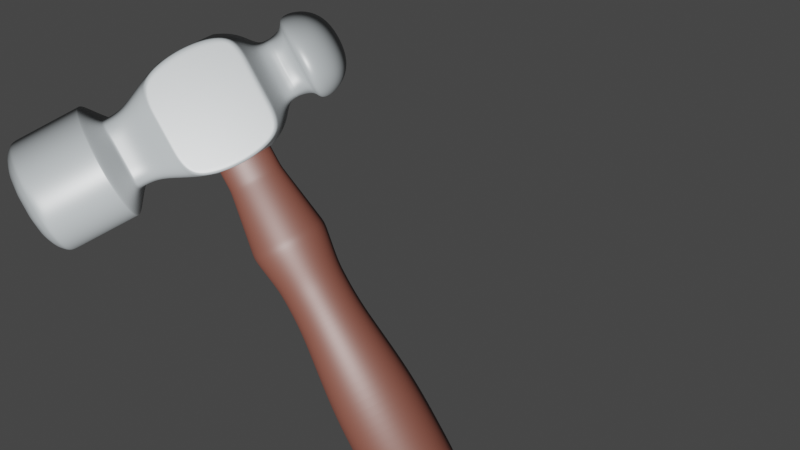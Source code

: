 # Source: hammeranimation.blend  (saved by Blender 2.91.10; exported with 4.5.12 LTS)
import bpy
from mathutils import Matrix  # noqa: F401  (used for matrix-valued properties, if any)

bpy.ops.wm.read_factory_settings(use_empty=True)
scene = bpy.context.scene
scene.name = 'Scene'

# ---- collections
col_collection = bpy.data.collections.new('Collection'); scene.collection.children.link(col_collection)

# ---- materials (node trees are filled in below, after node groups)
mat_material = bpy.data.materials.new('Material')
mat_material.alpha_threshold = 0.0
mat_material.use_transparent_shadow = False
mat_material.line_color = (0.0, 0.0, 0.0, 1.0)
mat_material_001 = bpy.data.materials.new('Material.001')
mat_material_001.use_transparent_shadow = False

# ---- material node trees
mat_material.use_nodes = True; mat_material.node_tree.nodes.clear()
_N = mat_material.node_tree.nodes; _L = mat_material.node_tree.links
n0 = _N.new('ShaderNodeOutputMaterial'); n0.name = 'Material Output'; n0.location = (300, 300)
n1 = _N.new('ShaderNodeBsdfPrincipled'); n1.name = 'Principled BSDF'; n1.location = (10, 300)
n1.distribution = 'GGX'
n1.subsurface_method = 'BURLEY'
n1.inputs[0].default_value = (0.1763, 0.1906, 0.1971, 1.0)
n1.inputs[2].default_value = 0.4
n1.inputs[3].default_value = 1.45
n1.inputs[27].default_value = (0.0, 0.0, 0.0, 1.0)
n1.inputs[28].default_value = 1.0
_L.new(n1.outputs[0], n0.inputs[0])
n0.is_active_output = True
mat_material_001.use_nodes = True; mat_material_001.node_tree.nodes.clear()
_N = mat_material_001.node_tree.nodes; _L = mat_material_001.node_tree.links
n0 = _N.new('ShaderNodeBsdfPrincipled'); n0.name = 'Principled BSDF'; n0.location = (10, 300)
n0.distribution = 'GGX'
n0.subsurface_method = 'BURLEY'
n0.inputs[0].default_value = (0.07837, 0.02517, 0.01716, 1.0)
n0.inputs[3].default_value = 1.45
n0.inputs[27].default_value = (0.0, 0.0, 0.0, 1.0)
n0.inputs[28].default_value = 1.0
n1 = _N.new('ShaderNodeOutputMaterial'); n1.name = 'Material Output'; n1.location = (300, 300)
_L.new(n0.outputs[0], n1.inputs[0])
n1.is_active_output = True

# ---- world
world_world = bpy.data.worlds.new('World'); scene.world = world_world
world_world.use_nodes = True; world_world.node_tree.nodes.clear()
_N = world_world.node_tree.nodes; _L = world_world.node_tree.links
n0 = _N.new('ShaderNodeOutputWorld'); n0.name = 'World Output'; n0.location = (300, 300)
n1 = _N.new('ShaderNodeBackground'); n1.name = 'Background'; n1.location = (10, 300)
n1.inputs[0].default_value = (0.05088, 0.05088, 0.05088, 1.0)
_L.new(n1.outputs[0], n0.inputs[0])
n0.is_active_output = True
world_world.color = (0.05088, 0.05088, 0.05088)
world_world.use_sun_shadow = False
world_world.sun_shadow_jitter_overblur = 0.0

# ---- cameras
cam_camera = bpy.data.cameras.new('Camera')
cam_camera.clip_end = 100.0
cam_camera.lens = 77.18
cam_camera.ortho_scale = 7.314

# ---- lights
light_light = bpy.data.lights.new('Light', 'POINT')
light_light.transmission_factor = 0.0
light_light.energy = 5000.0
light_light.shadow_soft_size = 0.5
light_light.shadow_maximum_resolution = 0.006
light_light.use_absolute_resolution = True

# ---- meshes
me_cube = bpy.data.meshes.new('Cube')
me_cube.from_pydata([(1.0, 1.0, 1.0), (1.0, 1.0, -1.0), (1.0, -1.0, 1.0), (1.0, -1.0, -1.0), (-1.0, 1.0, 1.0), (-1.0, 1.0, -1.0), (-1.0, -1.0, 1.0), (-1.0, -1.0, -1.0), (-0.7275, -1.597, -0.7275), (-0.7275, -1.597, 0.7275), (0.7275, -1.597, 0.7275), (0.7275, -1.597, -0.7275), (-0.7275, -1.965, -0.7275), (-0.7275, -1.965, 0.7275), (0.7275, -1.965, 0.7275), (0.7275, -1.965, -0.7275), (-0.7275, -1.965, -0.7275), (-0.7275, -1.965, 0.7275), (0.7275, -1.965, 0.7275), (0.7275, -1.965, -0.7275), (-0.8863, -2.283, -0.8863), (-0.8863, -2.283, 0.8863), (0.8863, -2.283, 0.8863), (0.8863, -2.283, -0.8863), (0.3333, 1.0, -1.0), (-0.3333, 1.0, -1.0), (0.3333, -1.0, 1.0), (-0.3333, -1.0, 1.0), (-0.3333, -1.0, -1.0), (0.3333, -1.0, -1.0), (-0.3333, 1.0, 1.0), (0.3333, 1.0, 1.0), (0.2425, -1.597, 0.7275), (-0.2425, -1.597, 0.7275), (-0.2425, -1.597, -0.7275), (0.2425, -1.597, -0.7275), (0.2425, -1.965, 0.7275), (-0.2425, -1.965, 0.7275), (-0.2425, -1.965, -0.7275), (0.2425, -1.965, -0.7275), (0.2425, -1.965, 0.7275), (-0.2425, -1.965, 0.7275), (-0.2425, -1.965, -0.7275), (0.2425, -1.965, -0.7275), (0.3963, -2.283, 1.189), (-0.3963, -2.283, 1.189), (-0.3963, -2.283, -1.189), (0.3963, -2.283, -1.189), (1.0, 1.0, 0.3333), (1.0, 1.0, -0.3333), (-1.0, -1.0, -0.3333), (-1.0, -1.0, 0.3333), (1.0, -1.0, 0.3333), (1.0, -1.0, -0.3333), (-1.0, 1.0, 0.3333), (-1.0, 1.0, -0.3333), (-0.7275, -1.597, -0.2425), (-0.7275, -1.597, 0.2425), (0.7275, -1.597, 0.2425), (0.7275, -1.597, -0.2425), (-0.7275, -1.965, -0.2425), (-0.7275, -1.965, 0.2425), (0.7275, -1.965, 0.2425), (0.7275, -1.965, -0.2425), (-0.7275, -1.965, -0.2425), (-0.7275, -1.965, 0.2425), (0.7275, -1.965, 0.2425), (0.7275, -1.965, -0.2425), (-1.189, -2.283, -0.3963), (-1.189, -2.283, 0.3963), (1.189, -2.283, 0.3963), (1.189, -2.283, -0.3963), (0.6039, 1.514, -0.6039), (0.6039, 1.514, -0.2013), (-0.6039, 1.514, -0.6039), (-0.2013, 1.514, -0.6039), (-1.189, -3.758, 0.3963), (-0.8556, -4.091, 0.3016), (-0.644, -4.091, 0.644), (-0.8863, -3.758, 0.8863), (1.189, -3.758, -0.3963), (0.8556, -4.091, -0.3016), (0.644, -4.091, -0.644), (0.8863, -3.758, -0.8863), (-0.3016, -4.091, 0.8556), (-0.3963, -3.758, 1.189), (0.3016, -4.091, -0.8556), (0.3963, -3.758, -1.189), (0.644, -4.091, 0.644), (0.8863, -3.758, 0.8863), (0.3963, -3.758, 1.189), (0.3016, -4.091, 0.8556), (-0.644, -4.091, -0.644), (-0.8863, -3.758, -0.8863), (-0.3963, -3.758, -1.189), (-0.3016, -4.091, -0.8556), (-0.8556, -4.091, -0.3016), (-1.189, -3.758, -0.3963), (0.8556, -4.091, 0.3016), (1.189, -3.758, 0.3963), (-0.2013, 1.236, -0.6039), (-0.6039, 1.236, -0.6039), (0.6039, 1.236, -0.2013), (0.6039, 1.236, -0.6039), (-0.6039, 1.236, -0.2013), (0.2013, 1.236, 0.6039), (0.6039, 1.236, 0.6039), (0.2013, 1.236, -0.6039), (-0.6039, 1.236, 0.6039), (-0.2013, 1.236, 0.6039), (0.6039, 1.514, -0.6039), (0.6039, 1.514, -0.2013), (0.6039, 1.236, 0.2013), (-0.6039, 1.236, 0.2013), (-0.6039, 1.514, -0.6039), (-0.2013, 1.514, -0.6039), (-0.6039, 1.514, -0.2013), (0.2013, 1.514, 0.6039), (0.6039, 1.514, 0.6039), (0.2013, 1.514, -0.6039), (-0.6039, 1.514, 0.6039), (-0.2013, 1.514, 0.6039), (0.565, 1.804, -0.565), (0.679, 1.804, -0.2263), (0.6039, 1.514, 0.2013), (-0.6039, 1.514, 0.2013), (-0.565, 1.804, -0.565), (-0.2263, 1.804, -0.679), (-0.6039, 1.514, -0.2013), (0.2013, 1.514, 0.6039), (0.6039, 1.514, 0.6039), (0.2013, 1.514, -0.6039), (-0.6039, 1.514, 0.6039), (-0.2013, 1.514, 0.6039), (0.5895, 2.341, -0.5895), (0.723, 2.449, -0.241), (0.6039, 1.514, 0.2013), (-0.6039, 1.514, 0.2013), (-0.5895, 2.341, -0.5895), (-0.241, 2.449, -0.723), (-0.679, 1.804, -0.2263), (0.2263, 1.804, 0.679), (0.565, 1.804, 0.565), (0.2263, 1.804, -0.679), (-0.565, 1.804, 0.565), (-0.2263, 1.804, 0.679), (0.6581, 1.831, -0.6581), (0.6706, 2.025, -0.6706), (0.679, 1.804, 0.2263), (-0.679, 1.804, 0.2263), (0.8909, 2.075, -0.297), (0.8623, 1.831, -0.2874), (-0.723, 2.449, -0.241), (0.241, 2.449, 0.723), (0.5895, 2.341, 0.5895), (0.241, 2.449, -0.723), (-0.5895, 2.341, 0.5895), (-0.241, 2.449, 0.723), (-0.3422, 2.694, -0.3422), (0.3422, 2.694, -0.3422), (0.723, 2.449, 0.241), (-0.723, 2.449, 0.241), (-0.3422, 2.694, 0.3422), (0.3422, 2.694, 0.3422), (0.8623, 1.831, 0.2874), (0.8909, 2.075, 0.297), (0.297, 2.075, 0.8909), (0.2874, 1.831, 0.8623), (0.6581, 1.831, 0.6581), (0.6706, 2.025, 0.6706), (-0.2874, 1.831, 0.8623), (-0.297, 2.075, 0.8909), (-0.6706, 2.025, -0.6706), (-0.6581, 1.831, -0.6581), (-0.8623, 1.831, -0.2874), (-0.8909, 2.075, -0.297), (-0.8909, 2.075, 0.297), (-0.8623, 1.831, 0.2874), (-0.6581, 1.831, 0.6581), (-0.6706, 2.025, 0.6706), (0.297, 2.075, -0.8909), (0.2874, 1.831, -0.8623), (-0.2874, 1.831, -0.8623), (-0.297, 2.075, -0.8909), (-0.8863, -2.32, 0.8863), (-1.189, -2.32, 0.3963), (-1.189, -2.32, -0.3963), (-0.3963, -2.32, 1.189), (0.8863, -2.32, -0.8863), (1.189, -2.32, -0.3963), (1.189, -2.32, 0.3963), (0.3963, -2.32, -1.189), (0.3963, -2.32, 1.189), (-0.3963, -2.32, -1.189), (0.8863, -2.32, 0.8863), (-0.8863, -2.32, -0.8863), (-1.189, -2.362, 0.3963), (-1.189, -2.362, -0.3963), (1.189, -2.362, -0.3963), (1.189, -2.362, 0.3963), (-0.8863, -2.362, 0.8863), (-0.3963, -2.362, 1.189), (0.8863, -2.362, -0.8863), (0.3963, -2.362, -1.189), (0.3963, -2.362, 1.189), (-0.3963, -2.362, -1.189), (0.8863, -2.362, 0.8863), (-0.8863, -2.362, -0.8863), (-1.189, -3.727, 0.3963), (-1.189, -3.727, -0.3963), (1.189, -3.727, -0.3963), (1.189, -3.727, 0.3963), (-0.8863, -3.727, 0.8863), (-0.3963, -3.727, 1.189), (0.8863, -3.727, -0.8863), (0.3963, -3.727, -1.189), (0.3963, -3.727, 1.189), (-0.3963, -3.727, -1.189), (0.8863, -3.727, 0.8863), (-0.8863, -3.727, -0.8863), (-1.0, 0.3333, -1.202), (-1.0, -0.3333, -1.202), (1.0, 0.3333, 1.202), (1.0, -0.3333, 1.202), (-1.0, -0.3333, 1.202), (-1.0, 0.3333, 1.202), (1.0, -0.3333, -1.202), (1.0, 0.3333, -1.202), (-0.3333, 0.6051, -1.202), (-0.3333, -0.6051, -1.202), (0.3333, 0.6051, -1.202), (0.3333, -0.6051, -1.202), (0.3333, 0.6051, 1.202), (0.3333, -0.6051, 1.202), (-0.3333, 0.6051, 1.202), (-0.3333, -0.6051, 1.202), (1.0, 0.3333, -0.4008), (1.0, -0.3333, -0.4008), (1.0, 0.3333, 0.4008), (1.0, -0.3333, 0.4008), (-1.0, -0.3333, -0.4008), (-1.0, 0.3333, -0.4008), (-1.0, -0.3333, 0.4008), (-1.0, 0.3333, 0.4008), (0.893, -1.235, -0.893), (-0.893, -1.235, -0.893), (-0.893, -1.235, 0.893), (0.893, -1.235, 0.893), (0.2977, -1.235, 0.893), (-0.2977, -1.235, 0.893), (-0.2977, -1.235, -0.893), (0.2977, -1.235, -0.893), (-0.893, -1.235, 0.2977), (-0.893, -1.235, -0.2977), (0.893, -1.235, -0.2977), (0.893, -1.235, 0.2977), (-0.3333, 0.6051, -1.202), (-0.3333, -0.6051, -1.202), (0.3333, 0.6051, -1.202), (0.3333, -0.6051, -1.202), (0.3333, 0.6051, 1.202), (0.3333, -0.6051, 1.202), (-0.3333, 0.6051, 1.202), (-0.3333, -0.6051, 1.202), (-1.0, -0.3333, -1.202), (-1.0, -1.0, -1.0), (1.0, 1.0, -0.3333), (1.0, 1.0, -1.0), (-1.0, -1.0, 0.3333), (-1.0, -1.0, 1.0), (1.0, -1.0, -0.3333), (1.0, -1.0, -1.0), (-1.0, 1.0, -0.3333), (-1.0, 1.0, -1.0), (1.0, -0.3333, 1.202), (1.0, -1.0, 1.0), (-1.0, 0.3333, 1.202), (-1.0, 1.0, 1.0), (1.0, 0.3333, -1.202), (1.0, 1.0, 1.0), (1.0, 1.0, 0.3333), (-1.0, -1.0, -0.3333), (1.0, -1.0, 0.3333), (-1.0, 1.0, 0.3333), (-1.0, 0.3333, -1.202), (1.0, 0.3333, 1.202), (-1.0, -0.3333, 1.202), (1.0, -0.3333, -1.202)], [], [(263, 286, 269, 27), (251, 244, 11, 35), (243, 225, 4, 54), (259, 287, 271, 29), (239, 223, 2, 52), (280, 266, 102, 112), (56, 8, 12, 60), (249, 246, 9, 33), (255, 247, 10, 58), (253, 245, 8, 56), (39, 15, 19, 43), (35, 11, 15, 39), (58, 10, 14, 62), (33, 9, 13, 37), (41, 17, 21, 45), (62, 14, 18, 66), (37, 13, 17, 41), (60, 12, 16, 64), (64, 16, 20, 68), (43, 19, 23, 47), (66, 18, 22, 70), (16, 42, 46, 20), (42, 43, 47, 46), (14, 36, 40, 18), (36, 37, 41, 40), (18, 40, 44, 22), (40, 41, 45, 44), (10, 32, 36, 14), (32, 33, 37, 36), (8, 34, 38, 12), (34, 35, 39, 38), (12, 38, 42, 16), (38, 39, 43, 42), (247, 248, 32, 10), (248, 249, 33, 32), (277, 30, 109, 108), (266, 267, 103, 102), (264, 257, 28, 265), (257, 259, 29, 28), (245, 250, 34, 8), (250, 251, 35, 34), (274, 261, 26, 275), (261, 263, 27, 26), (272, 283, 113, 104), (279, 280, 112, 106), (273, 272, 104, 101), (25, 273, 101, 100), (19, 67, 71, 23), (67, 66, 70, 71), (17, 65, 69, 21), (65, 64, 68, 69), (13, 61, 65, 17), (61, 60, 64, 65), (15, 63, 67, 19), (63, 62, 66, 67), (11, 59, 63, 15), (59, 58, 62, 63), (246, 252, 57, 9), (252, 253, 56, 57), (244, 254, 59, 11), (254, 255, 58, 59), (9, 57, 61, 13), (57, 56, 60, 61), (24, 25, 100, 107), (283, 277, 108, 113), (226, 237, 53, 3), (237, 239, 52, 53), (220, 241, 55, 5), (241, 243, 54, 55), (217, 215, 87, 94), (208, 209, 97, 76), (214, 210, 80, 83), (215, 214, 83, 87), (209, 219, 93, 97), (216, 213, 85, 90), (84, 78, 77, 96, 92, 95, 86, 82, 81, 98, 88, 91), (213, 212, 79, 85), (218, 216, 90, 89), (211, 218, 89, 99), (210, 211, 99, 80), (219, 217, 94, 93), (77, 78, 79, 76), (81, 82, 83, 80), (85, 79, 78, 84), (87, 83, 82, 86), (89, 90, 91, 88), (90, 85, 84, 91), (93, 94, 95, 92), (94, 87, 86, 95), (92, 96, 97, 93), (96, 77, 76, 97), (88, 98, 99, 89), (98, 81, 80, 99), (212, 208, 76, 79), (112, 102, 73, 124), (103, 107, 119, 72), (109, 105, 117, 121), (100, 101, 74, 75), (106, 112, 124, 118), (105, 106, 118, 117), (104, 113, 125, 116), (108, 109, 121, 120), (101, 104, 116, 74), (267, 24, 107, 103), (31, 279, 106, 105), (30, 31, 105, 109), (72, 119, 131, 110), (121, 117, 129, 133), (75, 74, 114, 115), (118, 124, 136, 130), (117, 118, 130, 129), (116, 125, 137, 128), (120, 121, 133, 132), (74, 116, 128, 114), (125, 120, 132, 137), (102, 103, 72, 73), (107, 100, 75, 119), (113, 108, 120, 125), (133, 129, 141, 145), (115, 114, 126, 127), (130, 136, 148, 142), (129, 130, 142, 141), (128, 137, 149, 140), (132, 133, 145, 144), (114, 128, 140, 126), (137, 132, 144, 149), (131, 115, 127, 143), (124, 73, 111, 136), (73, 72, 110, 111), (119, 75, 115, 131), (171, 166, 153, 157), (183, 172, 138, 139), (169, 165, 160, 154), (166, 169, 154, 153), (175, 176, 161, 152), (179, 171, 157, 156), (172, 175, 152, 138), (176, 179, 156, 161), (180, 183, 139, 155), (110, 131, 143, 122), (136, 111, 123, 148), (111, 110, 122, 123), (163, 153, 154, 160), (161, 156, 157, 162), (162, 157, 153, 163), (139, 158, 159, 155), (158, 162, 163, 159), (138, 152, 158, 139), (152, 161, 162, 158), (155, 159, 135, 134), (159, 163, 160, 135), (147, 180, 155, 134), (165, 150, 135, 160), (150, 147, 134, 135), (123, 122, 146, 151), (151, 146, 147, 150), (148, 123, 151, 164), (164, 151, 150, 165), (122, 143, 181, 146), (146, 181, 180, 147), (143, 127, 182, 181), (181, 182, 183, 180), (149, 144, 178, 177), (177, 178, 179, 176), (126, 140, 174, 173), (173, 174, 175, 172), (144, 145, 170, 178), (178, 170, 171, 179), (140, 149, 177, 174), (174, 177, 176, 175), (141, 142, 168, 167), (167, 168, 169, 166), (142, 148, 164, 168), (168, 164, 165, 169), (127, 126, 173, 182), (182, 173, 172, 183), (145, 141, 167, 170), (170, 167, 166, 171), (21, 69, 185, 184), (20, 46, 193, 195), (71, 70, 190, 189), (70, 22, 194, 190), (22, 44, 192, 194), (45, 21, 184, 187), (44, 45, 187, 192), (68, 20, 195, 186), (47, 23, 188, 191), (23, 71, 189, 188), (69, 68, 186, 185), (46, 47, 191, 193), (184, 185, 196, 200), (195, 193, 205, 207), (189, 190, 199, 198), (190, 194, 206, 199), (194, 192, 204, 206), (187, 184, 200, 201), (192, 187, 201, 204), (186, 195, 207, 197), (191, 188, 202, 203), (188, 189, 198, 202), (185, 186, 197, 196), (193, 191, 203, 205), (200, 196, 208, 212), (207, 205, 217, 219), (198, 199, 211, 210), (199, 206, 218, 211), (206, 204, 216, 218), (201, 200, 212, 213), (204, 201, 213, 216), (197, 207, 219, 209), (203, 202, 214, 215), (202, 198, 210, 214), (196, 197, 209, 208), (205, 203, 215, 217), (50, 51, 242, 240), (240, 242, 243, 241), (7, 50, 240, 221), (221, 240, 241, 220), (49, 48, 238, 236), (236, 238, 239, 237), (1, 49, 236, 227), (227, 236, 237, 226), (31, 30, 262, 260), (233, 232, 230, 231), (279, 31, 260, 285), (285, 260, 261, 274), (25, 24, 258, 256), (235, 233, 231, 229), (273, 25, 256, 284), (284, 256, 257, 264), (48, 0, 222, 238), (238, 222, 223, 239), (24, 267, 278, 258), (258, 278, 287, 259), (51, 6, 224, 242), (242, 224, 225, 243), (30, 277, 276, 262), (262, 276, 286, 263), (270, 282, 255, 254), (271, 270, 254, 244), (268, 281, 253, 252), (269, 268, 252, 246), (28, 29, 251, 250), (265, 28, 250, 245), (26, 27, 249, 248), (275, 26, 248, 247), (281, 265, 245, 253), (282, 275, 247, 255), (27, 269, 246, 249), (29, 271, 244, 251), (232, 234, 228, 230), (234, 235, 229, 228), (228, 229, 257, 256), (231, 230, 258, 259), (232, 233, 261, 260), (235, 234, 262, 263), (234, 232, 260, 262), (233, 235, 263, 261), (230, 228, 256, 258), (229, 231, 259, 257), (7, 221, 264, 265), (49, 1, 267, 266), (6, 51, 268, 269), (3, 53, 270, 271), (5, 55, 272, 273), (2, 223, 274, 275), (4, 225, 276, 277), (1, 227, 278, 267), (0, 48, 280, 279), (48, 49, 266, 280), (50, 7, 265, 281), (51, 50, 281, 268), (52, 2, 275, 282), (53, 52, 282, 270), (54, 4, 277, 283), (55, 54, 283, 272), (220, 5, 273, 284), (221, 220, 284, 264), (222, 0, 279, 285), (223, 222, 285, 274), (224, 6, 269, 286), (225, 224, 286, 276), (226, 3, 271, 287), (227, 226, 287, 278)])
me_cube.polygons.foreach_set('use_smooth', [True] * 284)
_uv = me_cube.uv_layers.new(name='UVMap')
_uv.uv.foreach_set('vector', [0.7917, 0.6667, 0.875, 0.6667, 0.875, 0.75, 0.7917, 0.75, 0.2917, 0.75, 0.375, 0.75, 0.375, 0.75, 0.2917, 0.75, 0.5417, 0.1667, 0.625, 0.1667, 0.625, 0.25, 0.5417, 0.25, 0.2917, 0.6667, 0.375, 0.6667, 0.375, 0.75, 0.2917, 0.75, 0.5417, 0.6667, 0.625, 0.6667, 0.625, 0.75, 0.5417, 0.75, 0.5417, 0.5, 0.4583, 0.5, 0.4583, 0.5, 0.5417, 0.5, 0.4583, 0.0, 0.375, 0.0, 0.375, 0.0, 0.4583, 0.0, 0.7917, 0.75, 0.875, 0.75, 0.875, 0.75, 0.7917, 0.75, 0.5417, 0.75, 0.625, 0.75, 0.625, 0.75, 0.5417, 0.75, 0.4583, 0.0, 0.375, 0.0, 0.375, 0.0, 0.4583, 0.0, 0.2917, 0.75, 0.375, 0.75, 0.375, 0.75, 0.2917, 0.75, 0.2917, 0.75, 0.375, 0.75, 0.375, 0.75, 0.2917, 0.75, 0.5417, 0.75, 0.625, 0.75, 0.625, 0.75, 0.5417, 0.75, 0.7917, 0.75, 0.875, 0.75, 0.875, 0.75, 0.7917, 0.75, 0.7917, 0.75, 0.875, 0.75, 0.875, 0.75, 0.7917, 0.75, 0.5417, 0.75, 0.625, 0.75, 0.625, 0.75, 0.5417, 0.75, 0.7917, 0.75, 0.875, 0.75, 0.875, 0.75, 0.7917, 0.75, 0.4583, 0.0, 0.375, 0.0, 0.375, 0.0, 0.4583, 0.0, 0.4583, 0.0, 0.375, 0.0, 0.375, 0.0, 0.4583, 0.0, 0.2917, 0.75, 0.375, 0.75, 0.375, 0.75, 0.2917, 0.75, 0.5417, 0.75, 0.625, 0.75, 0.625, 0.75, 0.5417, 0.75, 0.125, 0.75, 0.2083, 0.75, 0.2083, 0.75, 0.125, 0.75, 0.2083, 0.75, 0.2917, 0.75, 0.2917, 0.75, 0.2083, 0.75, 0.625, 0.75, 0.7083, 0.75, 0.7083, 0.75, 0.625, 0.75, 0.7083, 0.75, 0.7917, 0.75, 0.7917, 0.75, 0.7083, 0.75, 0.625, 0.75, 0.7083, 0.75, 0.7083, 0.75, 0.625, 0.75, 0.7083, 0.75, 0.7917, 0.75, 0.7917, 0.75, 0.7083, 0.75, 0.625, 0.75, 0.7083, 0.75, 0.7083, 0.75, 0.625, 0.75, 0.7083, 0.75, 0.7917, 0.75, 0.7917, 0.75, 0.7083, 0.75, 0.125, 0.75, 0.2083, 0.75, 0.2083, 0.75, 0.125, 0.75, 0.2083, 0.75, 0.2917, 0.75, 0.2917, 0.75, 0.2083, 0.75, 0.125, 0.75, 0.2083, 0.75, 0.2083, 0.75, 0.125, 0.75, 0.2083, 0.75, 0.2917, 0.75, 0.2917, 0.75, 0.2083, 0.75, 0.625, 0.75, 0.7083, 0.75, 0.7083, 0.75, 0.625, 0.75, 0.7083, 0.75, 0.7917, 0.75, 0.7917, 0.75, 0.7083, 0.75, 0.875, 0.5, 0.7917, 0.5, 0.7917, 0.5, 0.875, 0.5, 0.4583, 0.5, 0.375, 0.5, 0.375, 0.5, 0.4583, 0.5, 0.125, 0.6667, 0.2083, 0.6667, 0.2083, 0.75, 0.125, 0.75, 0.2083, 0.6667, 0.2917, 0.6667, 0.2917, 0.75, 0.2083, 0.75, 0.125, 0.75, 0.2083, 0.75, 0.2083, 0.75, 0.125, 0.75, 0.2083, 0.75, 0.2917, 0.75, 0.2917, 0.75, 0.2083, 0.75, 0.625, 0.6667, 0.7083, 0.6667, 0.7083, 0.75, 0.625, 0.75, 0.7083, 0.6667, 0.7917, 0.6667, 0.7917, 0.75, 0.7083, 0.75, 0.4583, 0.25, 0.5417, 0.25, 0.5417, 0.25, 0.4583, 0.25, 0.625, 0.5, 0.5417, 0.5, 0.5417, 0.5, 0.625, 0.5, 0.375, 0.25, 0.4583, 0.25, 0.4583, 0.25, 0.375, 0.25, 0.2083, 0.5, 0.125, 0.5, 0.125, 0.5, 0.2083, 0.5, 0.375, 0.75, 0.4583, 0.75, 0.4583, 0.75, 0.375, 0.75, 0.4583, 0.75, 0.5417, 0.75, 0.5417, 0.75, 0.4583, 0.75, 0.625, 0.0, 0.5417, 0.0, 0.5417, 0.0, 0.625, 0.0, 0.5417, 0.0, 0.4583, 0.0, 0.4583, 0.0, 0.5417, 0.0, 0.625, 0.0, 0.5417, 0.0, 0.5417, 0.0, 0.625, 0.0, 0.5417, 0.0, 0.4583, 0.0, 0.4583, 0.0, 0.5417, 0.0, 0.375, 0.75, 0.4583, 0.75, 0.4583, 0.75, 0.375, 0.75, 0.4583, 0.75, 0.5417, 0.75, 0.5417, 0.75, 0.4583, 0.75, 0.375, 0.75, 0.4583, 0.75, 0.4583, 0.75, 0.375, 0.75, 0.4583, 0.75, 0.5417, 0.75, 0.5417, 0.75, 0.4583, 0.75, 0.625, 0.0, 0.5417, 0.0, 0.5417, 0.0, 0.625, 0.0, 0.5417, 0.0, 0.4583, 0.0, 0.4583, 0.0, 0.5417, 0.0, 0.375, 0.75, 0.4583, 0.75, 0.4583, 0.75, 0.375, 0.75, 0.4583, 0.75, 0.5417, 0.75, 0.5417, 0.75, 0.4583, 0.75, 0.625, 0.0, 0.5417, 0.0, 0.5417, 0.0, 0.625, 0.0, 0.5417, 0.0, 0.4583, 0.0, 0.4583, 0.0, 0.5417, 0.0, 0.2917, 0.5, 0.2083, 0.5, 0.2083, 0.5, 0.2917, 0.5, 0.5417, 0.25, 0.625, 0.25, 0.625, 0.25, 0.5417, 0.25, 0.375, 0.6667, 0.4583, 0.6667, 0.4583, 0.75, 0.375, 0.75, 0.4583, 0.6667, 0.5417, 0.6667, 0.5417, 0.75, 0.4583, 0.75, 0.375, 0.1667, 0.4583, 0.1667, 0.4583, 0.25, 0.375, 0.25, 0.4583, 0.1667, 0.5417, 0.1667, 0.5417, 0.25, 0.4583, 0.25, 0.2083, 0.75, 0.2917, 0.75, 0.2917, 0.75, 0.2083, 0.75, 0.5417, 0.0, 0.4583, 0.0, 0.4583, 0.0, 0.5417, 0.0, 0.375, 0.75, 0.4583, 0.75, 0.4583, 0.75, 0.375, 0.75, 0.2917, 0.75, 0.375, 0.75, 0.375, 0.75, 0.2917, 0.75, 0.4583, 0.0, 0.375, 0.0, 0.375, 0.0, 0.4583, 0.0, 0.7083, 0.75, 0.7917, 0.75, 0.7917, 0.75, 0.7083, 0.75, 0.5956, 0.9113, 0.5807, 0.9557, 0.5363, 0.9706, 0.4637, 0.9706, 0.4193, 0.9557, 0.4044, 0.9113, 0.4044, 0.8387, 0.4193, 0.7943, 0.4637, 0.7794, 0.5363, 0.7794, 0.5807, 0.7943, 0.5956, 0.8387, 0.7917, 0.75, 0.875, 0.75, 0.875, 0.75, 0.7917, 0.75, 0.625, 0.75, 0.7083, 0.75, 0.7083, 0.75, 0.625, 0.75, 0.5417, 0.75, 0.625, 0.75, 0.625, 0.75, 0.5417, 0.75, 0.4583, 0.75, 0.5417, 0.75, 0.5417, 0.75, 0.4583, 0.75, 0.125, 0.75, 0.2083, 0.75, 0.2083, 0.75, 0.125, 0.75, 0.5363, 0.9706, 0.5807, 0.9557, 0.625, 1.0, 0.5417, 1.0, 0.4637, 0.7794, 0.4193, 0.7943, 0.375, 0.75, 0.4583, 0.75, 0.625, 0.9167, 0.625, 1.0, 0.5807, 0.9557, 0.5956, 0.9113, 0.375, 0.8333, 0.375, 0.75, 0.4193, 0.7943, 0.4044, 0.8387, 0.625, 0.75, 0.625, 0.8333, 0.5956, 0.8387, 0.5807, 0.7943, 0.625, 0.8333, 0.625, 0.9167, 0.5956, 0.9113, 0.5956, 0.8387, 0.375, 1.0, 0.375, 0.9167, 0.4044, 0.9113, 0.4193, 0.9557, 0.375, 0.9167, 0.375, 0.8333, 0.4044, 0.8387, 0.4044, 0.9113, 0.4193, 0.9557, 0.4637, 0.9706, 0.4583, 1.0, 0.375, 1.0, 0.4637, 0.9706, 0.5363, 0.9706, 0.5417, 1.0, 0.4583, 1.0, 0.5807, 0.7943, 0.5363, 0.7794, 0.5417, 0.75, 0.625, 0.75, 0.5363, 0.7794, 0.4637, 0.7794, 0.4583, 0.75, 0.5417, 0.75, 0.625, 0.0, 0.5417, 0.0, 0.5417, 0.0, 0.625, 0.0, 0.5417, 0.5, 0.4583, 0.5, 0.4583, 0.5, 0.5417, 0.5, 0.375, 0.5, 0.2917, 0.5, 0.2917, 0.5, 0.375, 0.5, 0.7917, 0.5, 0.7083, 0.5, 0.7083, 0.5, 0.7917, 0.5, 0.2083, 0.5, 0.125, 0.5, 0.125, 0.5, 0.2083, 0.5, 0.625, 0.5, 0.5417, 0.5, 0.5417, 0.5, 0.625, 0.5, 0.7083, 0.5, 0.625, 0.5, 0.625, 0.5, 0.7083, 0.5, 0.4583, 0.25, 0.5417, 0.25, 0.5417, 0.25, 0.4583, 0.25, 0.875, 0.5, 0.7917, 0.5, 0.7917, 0.5, 0.875, 0.5, 0.375, 0.25, 0.4583, 0.25, 0.4583, 0.25, 0.375, 0.25, 0.375, 0.5, 0.2917, 0.5, 0.2917, 0.5, 0.375, 0.5, 0.7083, 0.5, 0.625, 0.5, 0.625, 0.5, 0.7083, 0.5, 0.7917, 0.5, 0.7083, 0.5, 0.7083, 0.5, 0.7917, 0.5, 0.375, 0.5, 0.2917, 0.5, 0.2917, 0.5, 0.375, 0.5, 0.7917, 0.5, 0.7083, 0.5, 0.7083, 0.5, 0.7917, 0.5, 0.2083, 0.5, 0.125, 0.5, 0.125, 0.5, 0.2083, 0.5, 0.625, 0.5, 0.5417, 0.5, 0.5417, 0.5, 0.625, 0.5, 0.7083, 0.5, 0.625, 0.5, 0.625, 0.5, 0.7083, 0.5, 0.4583, 0.25, 0.5417, 0.25, 0.5417, 0.25, 0.4583, 0.25, 0.875, 0.5, 0.7917, 0.5, 0.7917, 0.5, 0.875, 0.5, 0.375, 0.25, 0.4583, 0.25, 0.4583, 0.25, 0.375, 0.25, 0.5417, 0.25, 0.625, 0.25, 0.625, 0.25, 0.5417, 0.25, 0.4583, 0.5, 0.375, 0.5, 0.375, 0.5, 0.4583, 0.5, 0.2917, 0.5, 0.2083, 0.5, 0.2083, 0.5, 0.2917, 0.5, 0.5417, 0.25, 0.625, 0.25, 0.625, 0.25, 0.5417, 0.25, 0.7917, 0.5, 0.7083, 0.5, 0.7083, 0.5, 0.7917, 0.5, 0.2083, 0.5, 0.125, 0.5, 0.125, 0.5, 0.2083, 0.5, 0.625, 0.5, 0.5417, 0.5, 0.5417, 0.5, 0.625, 0.5, 0.7083, 0.5, 0.625, 0.5, 0.625, 0.5, 0.7083, 0.5, 0.4583, 0.25, 0.5417, 0.25, 0.5417, 0.25, 0.4583, 0.25, 0.875, 0.5, 0.7917, 0.5, 0.7917, 0.5, 0.875, 0.5, 0.375, 0.25, 0.4583, 0.25, 0.4583, 0.25, 0.375, 0.25, 0.5417, 0.25, 0.625, 0.25, 0.625, 0.25, 0.5417, 0.25, 0.2917, 0.5, 0.2083, 0.5, 0.2083, 0.5, 0.2917, 0.5, 0.5417, 0.5, 0.4583, 0.5, 0.4583, 0.5, 0.5417, 0.5, 0.4583, 0.5, 0.375, 0.5, 0.375, 0.5, 0.4583, 0.5, 0.2917, 0.5, 0.2083, 0.5, 0.2083, 0.5, 0.2917, 0.5, 0.7917, 0.5, 0.7083, 0.5, 0.7083, 0.5, 0.7917, 0.5, 0.2083, 0.5, 0.125, 0.5, 0.125, 0.5, 0.2083, 0.5, 0.625, 0.5, 0.5417, 0.5, 0.5417, 0.5, 0.625, 0.5, 0.7083, 0.5, 0.625, 0.5, 0.625, 0.5, 0.7083, 0.5, 0.4583, 0.25, 0.5417, 0.25, 0.5417, 0.25, 0.4583, 0.25, 0.875, 0.5, 0.7917, 0.5, 0.7917, 0.5, 0.875, 0.5, 0.375, 0.25, 0.4583, 0.25, 0.4583, 0.25, 0.375, 0.25, 0.5417, 0.25, 0.625, 0.25, 0.625, 0.25, 0.5417, 0.25, 0.2917, 0.5, 0.2083, 0.5, 0.2083, 0.5, 0.2917, 0.5, 0.375, 0.5, 0.2917, 0.5, 0.2917, 0.5, 0.375, 0.5, 0.5417, 0.5, 0.4583, 0.5, 0.4583, 0.5, 0.5417, 0.5, 0.4583, 0.5, 0.375, 0.5, 0.375, 0.5, 0.4583, 0.5, 0.5417, 0.4167, 0.625, 0.4167, 0.625, 0.5, 0.5417, 0.5, 0.5417, 0.25, 0.625, 0.25, 0.625, 0.3333, 0.5417, 0.3333, 0.5417, 0.3333, 0.625, 0.3333, 0.625, 0.4167, 0.5417, 0.4167, 0.375, 0.3333, 0.4583, 0.3333, 0.4583, 0.4167, 0.375, 0.4167, 0.4583, 0.3333, 0.5417, 0.3333, 0.5417, 0.4167, 0.4583, 0.4167, 0.375, 0.25, 0.4583, 0.25, 0.4583, 0.3333, 0.375, 0.3333, 0.4583, 0.25, 0.5417, 0.25, 0.5417, 0.3333, 0.4583, 0.3333, 0.375, 0.4167, 0.4583, 0.4167, 0.4583, 0.5, 0.375, 0.5, 0.4583, 0.4167, 0.5417, 0.4167, 0.5417, 0.5, 0.4583, 0.5, 0.375, 0.5, 0.2917, 0.5, 0.2917, 0.5, 0.375, 0.5, 0.5417, 0.5, 0.4583, 0.5, 0.4583, 0.5, 0.5417, 0.5, 0.4583, 0.5, 0.375, 0.5, 0.375, 0.5, 0.4583, 0.5, 0.4583, 0.5, 0.375, 0.5, 0.375, 0.5, 0.4583, 0.5, 0.4583, 0.5, 0.375, 0.5, 0.375, 0.5, 0.4583, 0.5, 0.5417, 0.5, 0.4583, 0.5, 0.4583, 0.5, 0.5417, 0.5, 0.5417, 0.5, 0.4583, 0.5, 0.4583, 0.5, 0.5417, 0.5, 0.375, 0.5, 0.2917, 0.5, 0.2917, 0.5, 0.375, 0.5, 0.375, 0.5, 0.2917, 0.5, 0.2917, 0.5, 0.375, 0.5, 0.2917, 0.5, 0.2083, 0.5, 0.2083, 0.5, 0.2917, 0.5, 0.2917, 0.5, 0.2083, 0.5, 0.2083, 0.5, 0.2917, 0.5, 0.5417, 0.25, 0.625, 0.25, 0.625, 0.25, 0.5417, 0.25, 0.5417, 0.25, 0.625, 0.25, 0.625, 0.25, 0.5417, 0.25, 0.375, 0.25, 0.4583, 0.25, 0.4583, 0.25, 0.375, 0.25, 0.375, 0.25, 0.4583, 0.25, 0.4583, 0.25, 0.375, 0.25, 0.875, 0.5, 0.7917, 0.5, 0.7917, 0.5, 0.875, 0.5, 0.875, 0.5, 0.7917, 0.5, 0.7917, 0.5, 0.875, 0.5, 0.4583, 0.25, 0.5417, 0.25, 0.5417, 0.25, 0.4583, 0.25, 0.4583, 0.25, 0.5417, 0.25, 0.5417, 0.25, 0.4583, 0.25, 0.7083, 0.5, 0.625, 0.5, 0.625, 0.5, 0.7083, 0.5, 0.7083, 0.5, 0.625, 0.5, 0.625, 0.5, 0.7083, 0.5, 0.625, 0.5, 0.5417, 0.5, 0.5417, 0.5, 0.625, 0.5, 0.625, 0.5, 0.5417, 0.5, 0.5417, 0.5, 0.625, 0.5, 0.2083, 0.5, 0.125, 0.5, 0.125, 0.5, 0.2083, 0.5, 0.2083, 0.5, 0.125, 0.5, 0.125, 0.5, 0.2083, 0.5, 0.7917, 0.5, 0.7083, 0.5, 0.7083, 0.5, 0.7917, 0.5, 0.7917, 0.5, 0.7083, 0.5, 0.7083, 0.5, 0.7917, 0.5, 0.625, 0.0, 0.5417, 0.0, 0.5417, 0.0, 0.625, 0.0, 0.125, 0.75, 0.2083, 0.75, 0.2083, 0.75, 0.125, 0.75, 0.4583, 0.75, 0.5417, 0.75, 0.5417, 0.75, 0.4583, 0.75, 0.5417, 0.75, 0.625, 0.75, 0.625, 0.75, 0.5417, 0.75, 0.625, 0.75, 0.7083, 0.75, 0.7083, 0.75, 0.625, 0.75, 0.7917, 0.75, 0.875, 0.75, 0.875, 0.75, 0.7917, 0.75, 0.7083, 0.75, 0.7917, 0.75, 0.7917, 0.75, 0.7083, 0.75, 0.4583, 0.0, 0.375, 0.0, 0.375, 0.0, 0.4583, 0.0, 0.2917, 0.75, 0.375, 0.75, 0.375, 0.75, 0.2917, 0.75, 0.375, 0.75, 0.4583, 0.75, 0.4583, 0.75, 0.375, 0.75, 0.5417, 0.0, 0.4583, 0.0, 0.4583, 0.0, 0.5417, 0.0, 0.2083, 0.75, 0.2917, 0.75, 0.2917, 0.75, 0.2083, 0.75, 0.625, 0.0, 0.5417, 0.0, 0.5417, 0.0, 0.625, 0.0, 0.125, 0.75, 0.2083, 0.75, 0.2083, 0.75, 0.125, 0.75, 0.4583, 0.75, 0.5417, 0.75, 0.5417, 0.75, 0.4583, 0.75, 0.5417, 0.75, 0.625, 0.75, 0.625, 0.75, 0.5417, 0.75, 0.625, 0.75, 0.7083, 0.75, 0.7083, 0.75, 0.625, 0.75, 0.7917, 0.75, 0.875, 0.75, 0.875, 0.75, 0.7917, 0.75, 0.7083, 0.75, 0.7917, 0.75, 0.7917, 0.75, 0.7083, 0.75, 0.4583, 0.0, 0.375, 0.0, 0.375, 0.0, 0.4583, 0.0, 0.2917, 0.75, 0.375, 0.75, 0.375, 0.75, 0.2917, 0.75, 0.375, 0.75, 0.4583, 0.75, 0.4583, 0.75, 0.375, 0.75, 0.5417, 0.0, 0.4583, 0.0, 0.4583, 0.0, 0.5417, 0.0, 0.2083, 0.75, 0.2917, 0.75, 0.2917, 0.75, 0.2083, 0.75, 0.625, 0.0, 0.5417, 0.0, 0.5417, 0.0, 0.625, 0.0, 0.125, 0.75, 0.2083, 0.75, 0.2083, 0.75, 0.125, 0.75, 0.4583, 0.75, 0.5417, 0.75, 0.5417, 0.75, 0.4583, 0.75, 0.5417, 0.75, 0.625, 0.75, 0.625, 0.75, 0.5417, 0.75, 0.625, 0.75, 0.7083, 0.75, 0.7083, 0.75, 0.625, 0.75, 0.7917, 0.75, 0.875, 0.75, 0.875, 0.75, 0.7917, 0.75, 0.7083, 0.75, 0.7917, 0.75, 0.7917, 0.75, 0.7083, 0.75, 0.4583, 0.0, 0.375, 0.0, 0.375, 0.0, 0.4583, 0.0, 0.2917, 0.75, 0.375, 0.75, 0.375, 0.75, 0.2917, 0.75, 0.375, 0.75, 0.4583, 0.75, 0.4583, 0.75, 0.375, 0.75, 0.5417, 0.0, 0.4583, 0.0, 0.4583, 0.0, 0.5417, 0.0, 0.2083, 0.75, 0.2917, 0.75, 0.2917, 0.75, 0.2083, 0.75, 0.4583, 0.0, 0.5417, 0.0, 0.5417, 0.08333, 0.4583, 0.08333, 0.4583, 0.08333, 0.5417, 0.08333, 0.5417, 0.1667, 0.4583, 0.1667, 0.375, 0.0, 0.4583, 0.0, 0.4583, 0.08333, 0.375, 0.08333, 0.375, 0.08333, 0.4583, 0.08333, 0.4583, 0.1667, 0.375, 0.1667, 0.4583, 0.5, 0.5417, 0.5, 0.5417, 0.5833, 0.4583, 0.5833, 0.4583, 0.5833, 0.5417, 0.5833, 0.5417, 0.6667, 0.4583, 0.6667, 0.375, 0.5, 0.4583, 0.5, 0.4583, 0.5833, 0.375, 0.5833, 0.375, 0.5833, 0.4583, 0.5833, 0.4583, 0.6667, 0.375, 0.6667, 0.7083, 0.5, 0.7917, 0.5, 0.7917, 0.5833, 0.7083, 0.5833, 0.7083, 0.6667, 0.7083, 0.5833, 0.2917, 0.5833, 0.2917, 0.6667, 0.625, 0.5, 0.7083, 0.5, 0.7083, 0.5833, 0.625, 0.5833, 0.625, 0.5833, 0.7083, 0.5833, 0.7083, 0.6667, 0.625, 0.6667, 0.2083, 0.5, 0.2917, 0.5, 0.2917, 0.5833, 0.2083, 0.5833, 0.7917, 0.6667, 0.7083, 0.6667, 0.2917, 0.6667, 0.2083, 0.6667, 0.125, 0.5, 0.2083, 0.5, 0.2083, 0.5833, 0.125, 0.5833, 0.125, 0.5833, 0.2083, 0.5833, 0.2083, 0.6667, 0.125, 0.6667, 0.5417, 0.5, 0.625, 0.5, 0.625, 0.5833, 0.5417, 0.5833, 0.5417, 0.5833, 0.625, 0.5833, 0.625, 0.6667, 0.5417, 0.6667, 0.2917, 0.5, 0.375, 0.5, 0.375, 0.5833, 0.2917, 0.5833, 0.2917, 0.5833, 0.375, 0.5833, 0.375, 0.6667, 0.2917, 0.6667, 0.5417, 0.0, 0.625, 0.0, 0.625, 0.08333, 0.5417, 0.08333, 0.5417, 0.08333, 0.625, 0.08333, 0.625, 0.1667, 0.5417, 0.1667, 0.7917, 0.5, 0.875, 0.5, 0.875, 0.5833, 0.7917, 0.5833, 0.7917, 0.5833, 0.875, 0.5833, 0.875, 0.6667, 0.7917, 0.6667, 0.4583, 0.75, 0.5417, 0.75, 0.5417, 0.75, 0.4583, 0.75, 0.375, 0.75, 0.4583, 0.75, 0.4583, 0.75, 0.375, 0.75, 0.5417, 0.0, 0.4583, 0.0, 0.4583, 0.0, 0.5417, 0.0, 0.625, 0.0, 0.5417, 0.0, 0.5417, 0.0, 0.625, 0.0, 0.2083, 0.75, 0.2917, 0.75, 0.2917, 0.75, 0.2083, 0.75, 0.125, 0.75, 0.2083, 0.75, 0.2083, 0.75, 0.125, 0.75, 0.7083, 0.75, 0.7917, 0.75, 0.7917, 0.75, 0.7083, 0.75, 0.625, 0.75, 0.7083, 0.75, 0.7083, 0.75, 0.625, 0.75, 0.4583, 0.0, 0.375, 0.0, 0.375, 0.0, 0.4583, 0.0, 0.5417, 0.75, 0.625, 0.75, 0.625, 0.75, 0.5417, 0.75, 0.7917, 0.75, 0.875, 0.75, 0.875, 0.75, 0.7917, 0.75, 0.2917, 0.75, 0.375, 0.75, 0.375, 0.75, 0.2917, 0.75, 0.7083, 0.5833, 0.7917, 0.5833, 0.2083, 0.5833, 0.2917, 0.5833, 0.7917, 0.5833, 0.7917, 0.6667, 0.2083, 0.6667, 0.2083, 0.5833, 0.2083, 0.5833, 0.2083, 0.6667, 0.2083, 0.6667, 0.2083, 0.5833, 0.2917, 0.6667, 0.2917, 0.5833, 0.2917, 0.5833, 0.2917, 0.6667, 0.7083, 0.5833, 0.7083, 0.6667, 0.7083, 0.6667, 0.7083, 0.5833, 0.7917, 0.6667, 0.7917, 0.5833, 0.7917, 0.5833, 0.7917, 0.6667, 0.7917, 0.5833, 0.7083, 0.5833, 0.7083, 0.5833, 0.7917, 0.5833, 0.7083, 0.6667, 0.7917, 0.6667, 0.7917, 0.6667, 0.7083, 0.6667, 0.2917, 0.5833, 0.2083, 0.5833, 0.2083, 0.5833, 0.2917, 0.5833, 0.2083, 0.6667, 0.2917, 0.6667, 0.2917, 0.6667, 0.2083, 0.6667, 0.375, 0.0, 0.375, 0.08333, 0.375, 0.08333, 0.375, 0.0, 0.4583, 0.5, 0.375, 0.5, 0.375, 0.5, 0.4583, 0.5, 0.625, 0.0, 0.5417, 0.0, 0.5417, 0.0, 0.625, 0.0, 0.375, 0.75, 0.4583, 0.75, 0.4583, 0.75, 0.375, 0.75, 0.375, 0.25, 0.4583, 0.25, 0.4583, 0.25, 0.375, 0.25, 0.625, 0.75, 0.625, 0.6667, 0.625, 0.6667, 0.625, 0.75, 0.625, 0.25, 0.625, 0.1667, 0.625, 0.1667, 0.625, 0.25, 0.375, 0.5, 0.375, 0.5833, 0.375, 0.5833, 0.375, 0.5, 0.625, 0.5, 0.5417, 0.5, 0.5417, 0.5, 0.625, 0.5, 0.5417, 0.5, 0.4583, 0.5, 0.4583, 0.5, 0.5417, 0.5, 0.4583, 0.0, 0.375, 0.0, 0.375, 0.0, 0.4583, 0.0, 0.5417, 0.0, 0.4583, 0.0, 0.4583, 0.0, 0.5417, 0.0, 0.5417, 0.75, 0.625, 0.75, 0.625, 0.75, 0.5417, 0.75, 0.4583, 0.75, 0.5417, 0.75, 0.5417, 0.75, 0.4583, 0.75, 0.5417, 0.25, 0.625, 0.25, 0.625, 0.25, 0.5417, 0.25, 0.4583, 0.25, 0.5417, 0.25, 0.5417, 0.25, 0.4583, 0.25, 0.375, 0.1667, 0.375, 0.25, 0.375, 0.25, 0.375, 0.1667, 0.375, 0.08333, 0.375, 0.1667, 0.375, 0.1667, 0.375, 0.08333, 0.625, 0.5833, 0.625, 0.5, 0.625, 0.5, 0.625, 0.5833, 0.625, 0.6667, 0.625, 0.5833, 0.625, 0.5833, 0.625, 0.6667, 0.625, 0.08333, 0.625, 0.0, 0.625, 0.0, 0.625, 0.08333, 0.625, 0.1667, 0.625, 0.08333, 0.625, 0.08333, 0.625, 0.1667, 0.375, 0.6667, 0.375, 0.75, 0.375, 0.75, 0.375, 0.6667, 0.375, 0.5833, 0.375, 0.6667, 0.375, 0.6667, 0.375, 0.5833])
me_cube.materials.append(mat_material)
me_cube.use_remesh_preserve_volume = False
me_cube.use_remesh_preserve_attributes = False
me_cube.use_mirror_vertex_groups = False
me_cube.update()
me_cylinder = bpy.data.meshes.new('Cylinder')
me_cylinder.from_pydata([(-1.006e-09, 0.8739, -1.652), (3.209e-08, 0.5034, 0.2161), (0.1211, 0.8571, -1.652), (0.0516, 0.4938, 0.2161), (0.2376, 0.8073, -1.652), (0.1012, 0.4651, 0.2161), (0.3449, 0.7266, -1.652), (0.147, 0.4186, 0.2161), (0.439, 0.6179, -1.652), (0.187, 0.356, 0.2161), (0.5162, 0.4855, -1.652), (0.2199, 0.2797, 0.2161), (0.5736, 0.3344, -1.652), (0.2444, 0.1927, 0.2161), (0.6089, 0.1705, -1.652), (0.2594, 0.09822, 0.2161), (0.6209, 1.147e-07, -1.652), (0.2645, 1.69e-07, 0.2161), (0.6089, -0.1705, -1.652), (0.2594, -0.09821, 0.2161), (0.5736, -0.3344, -1.652), (0.2444, -0.1927, 0.2161), (0.5162, -0.4855, -1.652), (0.2199, -0.2797, 0.2161), (0.439, -0.6179, -1.652), (0.187, -0.356, 0.2161), (0.3449, -0.7266, -1.652), (0.147, -0.4186, 0.2161), (0.2376, -0.8073, -1.652), (0.1012, -0.4651, 0.2161), (0.1211, -0.8571, -1.652), (0.0516, -0.4938, 0.2161), (-2.033e-07, -0.8739, -1.652), (-4.472e-08, -0.5034, 0.2161), (-0.1211, -0.8571, -1.652), (-0.0516, -0.4938, 0.2161), (-0.2376, -0.8073, -1.652), (-0.1012, -0.4651, 0.2161), (-0.3449, -0.7266, -1.652), (-0.147, -0.4186, 0.2161), (-0.439, -0.6179, -1.652), (-0.187, -0.356, 0.2161), (-0.5162, -0.4855, -1.652), (-0.2199, -0.2797, 0.2161), (-0.5736, -0.3344, -1.652), (-0.2444, -0.1927, 0.2161), (-0.6089, -0.1705, -1.652), (-0.2594, -0.09821, 0.2161), (-0.6209, 8.926e-07, -1.652), (-0.2645, 6.225e-07, 0.2161), (-0.6089, 0.1705, -1.652), (-0.2594, 0.09822, 0.2161), (-0.5736, 0.3344, -1.652), (-0.2444, 0.1927, 0.2161), (-0.5162, 0.4855, -1.652), (-0.2199, 0.2797, 0.2161), (-0.439, 0.6179, -1.652), (-0.187, 0.356, 0.2161), (-0.3449, 0.7266, -1.652), (-0.1469, 0.4186, 0.2161), (-0.2376, 0.8073, -1.652), (-0.1012, 0.4651, 0.2161), (-0.1211, 0.8571, -1.652), (-0.0516, 0.4938, 0.2161), (-1.006e-09, 0.8739, -1.402), (-1.006e-09, 0.8739, -1.152), (2.241e-08, 0.644, -0.8657), (2.241e-08, 0.644, -0.6817), (4.178e-08, 0.5502, -0.2952), (4.178e-08, 0.5502, -0.06964), (0.0564, 0.5396, -0.06964), (0.0564, 0.5396, -0.2952), (0.08927, 0.6317, -0.6817), (0.08927, 0.6317, -0.8657), (0.1211, 0.8571, -1.152), (0.1211, 0.8571, -1.402), (0.1106, 0.5083, -0.06964), (0.1106, 0.5083, -0.2952), (0.1751, 0.595, -0.6817), (0.1751, 0.595, -0.8657), (0.2376, 0.8073, -1.152), (0.2376, 0.8073, -1.402), (0.1606, 0.4575, -0.06964), (0.1606, 0.4575, -0.2952), (0.2542, 0.5355, -0.6817), (0.2542, 0.5355, -0.8657), (0.3449, 0.7266, -1.152), (0.3449, 0.7266, -1.402), (0.2044, 0.3891, -0.06964), (0.2044, 0.3891, -0.2952), (0.3235, 0.4554, -0.6817), (0.3235, 0.4554, -0.8657), (0.439, 0.6179, -1.152), (0.439, 0.6179, -1.402), (0.2404, 0.3057, -0.06964), (0.2404, 0.3057, -0.2952), (0.3805, 0.3578, -0.6817), (0.3805, 0.3578, -0.8657), (0.5162, 0.4855, -1.152), (0.5162, 0.4855, -1.402), (0.2671, 0.2106, -0.06964), (0.2671, 0.2106, -0.2952), (0.4227, 0.2465, -0.6817), (0.4227, 0.2465, -0.8657), (0.5736, 0.3344, -1.152), (0.5736, 0.3344, -1.402), (0.2835, 0.1073, -0.06964), (0.2835, 0.1073, -0.2952), (0.4488, 0.1256, -0.6817), (0.4488, 0.1256, -0.8657), (0.6089, 0.1705, -1.152), (0.6089, 0.1705, -1.402), (0.2891, 1.764e-07, -0.06964), (0.2891, 1.764e-07, -0.2952), (0.4576, 1.701e-07, -0.6817), (0.4576, 1.701e-07, -0.8657), (0.6209, 1.147e-07, -1.152), (0.6209, 1.147e-07, -1.402), (0.2835, -0.1073, -0.06964), (0.2835, -0.1073, -0.2952), (0.4488, -0.1256, -0.6817), (0.4488, -0.1256, -0.8657), (0.6089, -0.1705, -1.152), (0.6089, -0.1705, -1.402), (0.2671, -0.2106, -0.06964), (0.2671, -0.2106, -0.2952), (0.4227, -0.2465, -0.6817), (0.4227, -0.2465, -0.8657), (0.5736, -0.3344, -1.152), (0.5736, -0.3344, -1.402), (0.2404, -0.3057, -0.06964), (0.2404, -0.3057, -0.2952), (0.3805, -0.3578, -0.6817), (0.3805, -0.3578, -0.8657), (0.5162, -0.4855, -1.152), (0.5162, -0.4855, -1.402), (0.2044, -0.3891, -0.06964), (0.2044, -0.3891, -0.2952), (0.3235, -0.4554, -0.6817), (0.3235, -0.4554, -0.8657), (0.439, -0.6179, -1.152), (0.439, -0.6179, -1.402), (0.1606, -0.4575, -0.06964), (0.1606, -0.4575, -0.2952), (0.2542, -0.5355, -0.6817), (0.2542, -0.5355, -0.8657), (0.3449, -0.7266, -1.152), (0.3449, -0.7266, -1.402), (0.1106, -0.5083, -0.06964), (0.1106, -0.5083, -0.2952), (0.1751, -0.595, -0.6817), (0.1751, -0.595, -0.8657), (0.2376, -0.8073, -1.152), (0.2376, -0.8073, -1.402), (0.0564, -0.5396, -0.06964), (0.0564, -0.5396, -0.2952), (0.08927, -0.6317, -0.6817), (0.08927, -0.6317, -0.8657), (0.1211, -0.8571, -1.152), (0.1211, -0.8571, -1.402), (-5.242e-08, -0.5502, -0.06964), (-5.242e-08, -0.5502, -0.2952), (-1.267e-07, -0.644, -0.6817), (-1.267e-07, -0.644, -0.8657), (-2.033e-07, -0.8739, -1.152), (-2.033e-07, -0.8739, -1.402), (-0.0564, -0.5396, -0.06964), (-0.0564, -0.5396, -0.2952), (-0.08927, -0.6317, -0.6817), (-0.08927, -0.6317, -0.8657), (-0.1211, -0.8571, -1.152), (-0.1211, -0.8571, -1.402), (-0.1106, -0.5083, -0.06964), (-0.1106, -0.5083, -0.2952), (-0.1751, -0.595, -0.6817), (-0.1751, -0.595, -0.8657), (-0.2376, -0.8073, -1.152), (-0.2376, -0.8073, -1.402), (-0.1606, -0.4575, -0.06964), (-0.1606, -0.4575, -0.2952), (-0.2542, -0.5355, -0.6817), (-0.2542, -0.5355, -0.8657), (-0.3449, -0.7266, -1.152), (-0.3449, -0.7266, -1.402), (-0.2044, -0.3891, -0.06964), (-0.2044, -0.3891, -0.2952), (-0.3235, -0.4554, -0.6817), (-0.3235, -0.4554, -0.8657), (-0.439, -0.6179, -1.152), (-0.439, -0.6179, -1.402), (-0.2404, -0.3057, -0.06964), (-0.2404, -0.3057, -0.2952), (-0.3805, -0.3578, -0.6817), (-0.3805, -0.3578, -0.8657), (-0.5162, -0.4855, -1.152), (-0.5162, -0.4855, -1.402), (-0.2671, -0.2106, -0.06964), (-0.2671, -0.2106, -0.2952), (-0.4227, -0.2465, -0.6817), (-0.4227, -0.2465, -0.8657), (-0.5736, -0.3344, -1.152), (-0.5736, -0.3344, -1.402), (-0.2835, -0.1073, -0.06964), (-0.2835, -0.1073, -0.2952), (-0.4488, -0.1256, -0.6817), (-0.4488, -0.1256, -0.8657), (-0.6089, -0.1705, -1.152), (-0.6089, -0.1705, -1.402), (-0.2891, 6.661e-07, -0.06964), (-0.2891, 6.661e-07, -0.2952), (-0.4576, 7.434e-07, -0.6817), (-0.4576, 7.434e-07, -0.8657), (-0.6209, 8.926e-07, -1.152), (-0.6209, 8.926e-07, -1.402), (-0.2835, 0.1073, -0.06964), (-0.2835, 0.1073, -0.2952), (-0.4488, 0.1256, -0.6817), (-0.4488, 0.1256, -0.8657), (-0.6089, 0.1705, -1.152), (-0.6089, 0.1705, -1.402), (-0.2671, 0.2106, -0.06964), (-0.2671, 0.2106, -0.2952), (-0.4227, 0.2465, -0.6817), (-0.4227, 0.2465, -0.8657), (-0.5736, 0.3344, -1.152), (-0.5736, 0.3344, -1.402), (-0.2404, 0.3057, -0.06964), (-0.2404, 0.3057, -0.2952), (-0.3805, 0.3578, -0.6817), (-0.3805, 0.3578, -0.8657), (-0.5162, 0.4855, -1.152), (-0.5162, 0.4855, -1.402), (-0.2044, 0.3891, -0.06964), (-0.2044, 0.3891, -0.2952), (-0.3235, 0.4554, -0.6817), (-0.3235, 0.4554, -0.8657), (-0.439, 0.6179, -1.152), (-0.439, 0.6179, -1.402), (-0.1606, 0.4575, -0.06964), (-0.1606, 0.4575, -0.2952), (-0.2542, 0.5355, -0.6817), (-0.2542, 0.5355, -0.8657), (-0.3449, 0.7266, -1.152), (-0.3449, 0.7266, -1.402), (-0.1106, 0.5083, -0.06964), (-0.1106, 0.5083, -0.2952), (-0.1751, 0.595, -0.6817), (-0.1751, 0.595, -0.8657), (-0.2376, 0.8073, -1.152), (-0.2376, 0.8073, -1.402), (-0.0564, 0.5396, -0.06964), (-0.0564, 0.5396, -0.2952), (-0.08927, 0.6317, -0.6817), (-0.08927, 0.6317, -0.8657), (-0.1211, 0.8571, -1.152), (-0.1211, 0.8571, -1.402), (0.0564, 0.5396, 0.2161), (4.178e-08, 0.5502, 0.2161), (0.1106, 0.5083, 0.2161), (0.1606, 0.4575, 0.2161), (0.2044, 0.3891, 0.2161), (0.2404, 0.3057, 0.2161), (0.2671, 0.2106, 0.2161), (0.2835, 0.1073, 0.2161), (0.2891, 1.764e-07, 0.2161), (0.2835, -0.1073, 0.2161), (0.2671, -0.2106, 0.2161), (0.2404, -0.3057, 0.2161), (0.2044, -0.3891, 0.2161), (0.1606, -0.4575, 0.2161), (0.1106, -0.5083, 0.2161), (0.0564, -0.5396, 0.2161), (-5.242e-08, -0.5502, 0.2161), (-0.0564, -0.5396, 0.2161), (-0.1106, -0.5083, 0.2161), (-0.1606, -0.4575, 0.2161), (-0.2044, -0.3891, 0.2161), (-0.2404, -0.3057, 0.2161), (-0.2671, -0.2106, 0.2161), (-0.2835, -0.1073, 0.2161), (-0.2891, 6.661e-07, 0.2161), (-0.2835, 0.1073, 0.2161), (-0.2671, 0.2106, 0.2161), (-0.2404, 0.3057, 0.2161), (-0.2044, 0.3891, 0.2161), (-0.1606, 0.4575, 0.2161), (-0.1106, 0.5083, 0.2161), (-0.0564, 0.5396, 0.2161), (0.05358, 0.5127, 0.2161), (3.626e-08, 0.5227, 0.2161), (0.1051, 0.4829, 0.2161), (0.1526, 0.4346, 0.2161), (0.1942, 0.3696, 0.2161), (0.2283, 0.2904, 0.2161), (0.2537, 0.2, 0.2161), (0.2694, 0.102, 0.2161), (0.2746, 1.722e-07, 0.2161), (0.2694, -0.102, 0.2161), (0.2537, -0.2, 0.2161), (0.2283, -0.2904, 0.2161), (0.1942, -0.3696, 0.2161), (0.1526, -0.4346, 0.2161), (0.1051, -0.4829, 0.2161), (0.05358, -0.5127, 0.2161), (-4.798e-08, -0.5227, 0.2161), (-0.05358, -0.5127, 0.2161), (-0.1051, -0.4829, 0.2161), (-0.1526, -0.4346, 0.2161), (-0.1942, -0.3696, 0.2161), (-0.2283, -0.2904, 0.2161), (-0.2537, -0.2, 0.2161), (-0.2694, -0.102, 0.2161), (-0.2746, 6.41e-07, 0.2161), (-0.2694, 0.102, 0.2161), (-0.2537, 0.2, 0.2161), (-0.2283, 0.2904, 0.2161), (-0.1942, 0.3696, 0.2161), (-0.1526, 0.4346, 0.2161), (-0.1051, 0.4829, 0.2161), (-0.05358, 0.5127, 0.2161), (2.898e-08, 0.647, -0.4022), (0.07576, 0.6346, -0.4022), (0.1486, 0.5978, -0.4022), (0.2157, 0.538, -0.4022), (0.2746, 0.4575, -0.4022), (0.3229, 0.3595, -0.4022), (0.3588, 0.2476, -0.4022), (0.3809, 0.1262, -0.4022), (0.3883, 1.579e-07, -0.4022), (0.3809, -0.1262, -0.4022), (0.3588, -0.2476, -0.4022), (0.3229, -0.3595, -0.4022), (0.2746, -0.4575, -0.4022), (0.2157, -0.538, -0.4022), (0.1486, -0.5978, -0.4022), (0.07576, -0.6346, -0.4022), (-9.755e-08, -0.647, -0.4022), (-0.07576, -0.6346, -0.4022), (-0.1486, -0.5978, -0.4022), (-0.2157, -0.538, -0.4022), (-0.2746, -0.4575, -0.4022), (-0.3229, -0.3595, -0.4022), (-0.3588, -0.2476, -0.4022), (-0.3809, -0.1262, -0.4022), (-0.3883, 7.339e-07, -0.4022), (-0.3809, 0.1262, -0.4022), (-0.3588, 0.2476, -0.4022), (-0.3229, 0.3595, -0.4022), (-0.2746, 0.4575, -0.4022), (-0.2157, 0.538, -0.4022), (-0.1486, 0.5978, -0.4022), (-0.07576, 0.6346, -0.4022), (4.178e-08, 0.5502, -0.2788), (0.0564, 0.5396, -0.2788), (0.1106, 0.5083, -0.2788), (0.1606, 0.4575, -0.2788), (0.2044, 0.3891, -0.2788), (0.2404, 0.3057, -0.2788), (0.2671, 0.2106, -0.2788), (0.2835, 0.1073, -0.2788), (0.2891, 1.764e-07, -0.2788), (0.2835, -0.1073, -0.2788), (0.2671, -0.2106, -0.2788), (0.2404, -0.3057, -0.2788), (0.2044, -0.3891, -0.2788), (0.1606, -0.4575, -0.2788), (0.1106, -0.5083, -0.2788), (0.0564, -0.5396, -0.2788), (-5.242e-08, -0.5502, -0.2788), (-0.0564, -0.5396, -0.2788), (-0.1106, -0.5083, -0.2788), (-0.1606, -0.4575, -0.2788), (-0.2044, -0.3891, -0.2788), (-0.2404, -0.3057, -0.2788), (-0.2671, -0.2106, -0.2788), (-0.2835, -0.1073, -0.2788), (-0.2891, 6.661e-07, -0.2788), (-0.2835, 0.1073, -0.2788), (-0.2671, 0.2106, -0.2788), (-0.2404, 0.3057, -0.2788), (-0.2044, 0.3891, -0.2788), (-0.1606, 0.4575, -0.2788), (-0.1106, 0.5083, -0.2788), (-0.0564, 0.5396, -0.2788), (3.56e-08, 0.5969, -0.3469), (0.06574, 0.5855, -0.3469), (0.129, 0.5515, -0.3469), (0.1872, 0.4963, -0.3469), (0.2383, 0.4221, -0.3469), (0.2802, 0.3316, -0.3469), (0.3113, 0.2284, -0.3469), (0.3305, 0.1165, -0.3469), (0.337, 1.675e-07, -0.3469), (0.3305, -0.1165, -0.3469), (0.3113, -0.2284, -0.3469), (0.2802, -0.3316, -0.3469), (0.2383, -0.4221, -0.3469), (0.1872, -0.4963, -0.3469), (0.129, -0.5515, -0.3469), (0.06574, -0.5855, -0.3469), (-7.42e-08, -0.5969, -0.3469), (-0.06574, -0.5855, -0.3469), (-0.129, -0.5515, -0.3469), (-0.1872, -0.4963, -0.3469), (-0.2383, -0.4221, -0.3469), (-0.2802, -0.3316, -0.3469), (-0.3113, -0.2284, -0.3469), (-0.3305, -0.1165, -0.3469), (-0.337, 6.988e-07, -0.3469), (-0.3305, 0.1165, -0.3469), (-0.3113, 0.2284, -0.3469), (-0.2802, 0.3316, -0.3469), (-0.2383, 0.4221, -0.3469), (-0.1872, 0.4963, -0.3469), (-0.129, 0.5515, -0.3469), (-0.06574, 0.5855, -0.3469), (0.09844, 0.7458, -0.5276), (0.1931, 0.7026, -0.5276), (0.2803, 0.6323, -0.5276), (0.3568, 0.5377, -0.5276), (0.4195, 0.4225, -0.5276), (0.4662, 0.291, -0.5276), (0.4949, 0.1484, -0.5276), (0.5046, 1.363e-07, -0.5276), (0.4949, -0.1484, -0.5276), (0.4662, -0.291, -0.5276), (0.4195, -0.4225, -0.5276), (0.3568, -0.5377, -0.5276), (0.2803, -0.6323, -0.5276), (0.1931, -0.7026, -0.5276), (0.09844, -0.7458, -0.5276), (-1.504e-07, -0.7604, -0.5276), (-0.09844, -0.7458, -0.5276), (-0.1931, -0.7026, -0.5276), (-0.2803, -0.6323, -0.5276), (-0.3568, -0.5377, -0.5276), (-0.4195, -0.4225, -0.5276), (-0.4662, -0.291, -0.5276), (-0.4949, -0.1484, -0.5276), (-0.5046, 8.132e-07, -0.5276), (-0.4949, 0.1484, -0.5276), (-0.4662, 0.291, -0.5276), (-0.4195, 0.4225, -0.5276), (-0.3568, 0.5377, -0.5276), (-0.2803, 0.6323, -0.5276), (-0.1931, 0.7026, -0.5276), (-0.09844, 0.7458, -0.5276), (1.399e-08, 0.7604, -0.5276), (2.241e-08, 0.644, -0.739), (0.08927, 0.6317, -0.739), (0.1751, 0.595, -0.739), (0.2542, 0.5355, -0.739), (0.3235, 0.4554, -0.739), (0.3805, 0.3578, -0.739), (0.4227, 0.2465, -0.739), (0.4488, 0.1256, -0.739), (0.4576, 1.701e-07, -0.739), (0.4488, -0.1256, -0.739), (0.4227, -0.2465, -0.739), (0.3805, -0.3578, -0.739), (0.3235, -0.4554, -0.739), (0.2542, -0.5355, -0.739), (0.1751, -0.595, -0.739), (0.08927, -0.6317, -0.739), (-1.267e-07, -0.644, -0.739), (-0.08927, -0.6317, -0.739), (-0.1751, -0.595, -0.739), (-0.2542, -0.5355, -0.739), (-0.3235, -0.4554, -0.739), (-0.3805, -0.3578, -0.739), (-0.4227, -0.2465, -0.739), (-0.4488, -0.1256, -0.739), (-0.4576, 7.434e-07, -0.739), (-0.4488, 0.1256, -0.739), (-0.4227, 0.2465, -0.739), (-0.3805, 0.3578, -0.739), (-0.3235, 0.4554, -0.739), (-0.2542, 0.5355, -0.739), (-0.1751, 0.595, -0.739), (-0.08927, 0.6317, -0.739), (0.1019, 0.7627, -0.5467), (0.1999, 0.7185, -0.5467), (0.2901, 0.6466, -0.5467), (0.3693, 0.5499, -0.5467), (0.4342, 0.432, -0.5467), (0.4825, 0.2976, -0.5467), (0.5122, 0.1517, -0.5467), (0.5222, 1.331e-07, -0.5467), (0.5122, -0.1517, -0.5467), (0.4825, -0.2976, -0.5467), (0.4342, -0.432, -0.5467), (0.3693, -0.5499, -0.5467), (0.2901, -0.6466, -0.5467), (0.1999, -0.7185, -0.5467), (0.1019, -0.7627, -0.5467), (-1.585e-07, -0.7777, -0.5467), (-0.1019, -0.7627, -0.5467), (-0.1999, -0.7185, -0.5467), (-0.2901, -0.6466, -0.5467), (-0.3693, -0.5499, -0.5467), (-0.4342, -0.432, -0.5467), (-0.4825, -0.2976, -0.5467), (-0.5122, -0.1517, -0.5467), (-0.5222, 8.253e-07, -0.5467), (-0.5122, 0.1517, -0.5467), (-0.4825, 0.2976, -0.5467), (-0.4342, 0.432, -0.5467), (-0.3693, 0.5499, -0.5467), (-0.2901, 0.6466, -0.5467), (-0.1999, 0.7185, -0.5467), (-0.1019, 0.7627, -0.5467), (1.171e-08, 0.7777, -0.5467)], [], [(69, 257, 256, 70), (70, 256, 258, 76), (76, 258, 259, 82), (82, 259, 260, 88), (88, 260, 261, 94), (94, 261, 262, 100), (100, 262, 263, 106), (106, 263, 264, 112), (112, 264, 265, 118), (118, 265, 266, 124), (124, 266, 267, 130), (130, 267, 268, 136), (136, 268, 269, 142), (142, 269, 270, 148), (148, 270, 271, 154), (154, 271, 272, 160), (160, 272, 273, 166), (166, 273, 274, 172), (172, 274, 275, 178), (178, 275, 276, 184), (184, 276, 277, 190), (190, 277, 278, 196), (196, 278, 279, 202), (202, 279, 280, 208), (208, 280, 281, 214), (214, 281, 282, 220), (220, 282, 283, 226), (226, 283, 284, 232), (232, 284, 285, 238), (238, 285, 286, 244), (3, 1, 63, 61, 59, 57, 55, 53, 51, 49, 47, 45, 43, 41, 39, 37, 35, 33, 31, 29, 27, 25, 23, 21, 19, 17, 15, 13, 11, 9, 7, 5), (244, 286, 287, 250), (250, 287, 257, 69), (0, 2, 4, 6, 8, 10, 12, 14, 16, 18, 20, 22, 24, 26, 28, 30, 32, 34, 36, 38, 40, 42, 44, 46, 48, 50, 52, 54, 56, 58, 60, 62), (62, 255, 64, 0), (255, 254, 65, 64), (254, 253, 66, 65), (479, 252, 67, 448), (415, 251, 68, 384), (383, 250, 69, 352), (60, 249, 255, 62), (249, 248, 254, 255), (248, 247, 253, 254), (478, 246, 252, 479), (414, 245, 251, 415), (382, 244, 250, 383), (58, 243, 249, 60), (243, 242, 248, 249), (242, 241, 247, 248), (477, 240, 246, 478), (413, 239, 245, 414), (381, 238, 244, 382), (56, 237, 243, 58), (237, 236, 242, 243), (236, 235, 241, 242), (476, 234, 240, 477), (412, 233, 239, 413), (380, 232, 238, 381), (54, 231, 237, 56), (231, 230, 236, 237), (230, 229, 235, 236), (475, 228, 234, 476), (411, 227, 233, 412), (379, 226, 232, 380), (52, 225, 231, 54), (225, 224, 230, 231), (224, 223, 229, 230), (474, 222, 228, 475), (410, 221, 227, 411), (378, 220, 226, 379), (50, 219, 225, 52), (219, 218, 224, 225), (218, 217, 223, 224), (473, 216, 222, 474), (409, 215, 221, 410), (377, 214, 220, 378), (48, 213, 219, 50), (213, 212, 218, 219), (212, 211, 217, 218), (472, 210, 216, 473), (408, 209, 215, 409), (376, 208, 214, 377), (46, 207, 213, 48), (207, 206, 212, 213), (206, 205, 211, 212), (471, 204, 210, 472), (407, 203, 209, 408), (375, 202, 208, 376), (44, 201, 207, 46), (201, 200, 206, 207), (200, 199, 205, 206), (470, 198, 204, 471), (406, 197, 203, 407), (374, 196, 202, 375), (42, 195, 201, 44), (195, 194, 200, 201), (194, 193, 199, 200), (469, 192, 198, 470), (405, 191, 197, 406), (373, 190, 196, 374), (40, 189, 195, 42), (189, 188, 194, 195), (188, 187, 193, 194), (468, 186, 192, 469), (404, 185, 191, 405), (372, 184, 190, 373), (38, 183, 189, 40), (183, 182, 188, 189), (182, 181, 187, 188), (467, 180, 186, 468), (403, 179, 185, 404), (371, 178, 184, 372), (36, 177, 183, 38), (177, 176, 182, 183), (176, 175, 181, 182), (466, 174, 180, 467), (402, 173, 179, 403), (370, 172, 178, 371), (34, 171, 177, 36), (171, 170, 176, 177), (170, 169, 175, 176), (465, 168, 174, 466), (401, 167, 173, 402), (369, 166, 172, 370), (32, 165, 171, 34), (165, 164, 170, 171), (164, 163, 169, 170), (464, 162, 168, 465), (400, 161, 167, 401), (368, 160, 166, 369), (30, 159, 165, 32), (159, 158, 164, 165), (158, 157, 163, 164), (463, 156, 162, 464), (399, 155, 161, 400), (367, 154, 160, 368), (28, 153, 159, 30), (153, 152, 158, 159), (152, 151, 157, 158), (462, 150, 156, 463), (398, 149, 155, 399), (366, 148, 154, 367), (26, 147, 153, 28), (147, 146, 152, 153), (146, 145, 151, 152), (461, 144, 150, 462), (397, 143, 149, 398), (365, 142, 148, 366), (24, 141, 147, 26), (141, 140, 146, 147), (140, 139, 145, 146), (460, 138, 144, 461), (396, 137, 143, 397), (364, 136, 142, 365), (22, 135, 141, 24), (135, 134, 140, 141), (134, 133, 139, 140), (459, 132, 138, 460), (395, 131, 137, 396), (363, 130, 136, 364), (20, 129, 135, 22), (129, 128, 134, 135), (128, 127, 133, 134), (458, 126, 132, 459), (394, 125, 131, 395), (362, 124, 130, 363), (18, 123, 129, 20), (123, 122, 128, 129), (122, 121, 127, 128), (457, 120, 126, 458), (393, 119, 125, 394), (361, 118, 124, 362), (16, 117, 123, 18), (117, 116, 122, 123), (116, 115, 121, 122), (456, 114, 120, 457), (392, 113, 119, 393), (360, 112, 118, 361), (14, 111, 117, 16), (111, 110, 116, 117), (110, 109, 115, 116), (455, 108, 114, 456), (391, 107, 113, 392), (359, 106, 112, 360), (12, 105, 111, 14), (105, 104, 110, 111), (104, 103, 109, 110), (454, 102, 108, 455), (390, 101, 107, 391), (358, 100, 106, 359), (10, 99, 105, 12), (99, 98, 104, 105), (98, 97, 103, 104), (453, 96, 102, 454), (389, 95, 101, 390), (357, 94, 100, 358), (8, 93, 99, 10), (93, 92, 98, 99), (92, 91, 97, 98), (452, 90, 96, 453), (388, 89, 95, 389), (356, 88, 94, 357), (6, 87, 93, 8), (87, 86, 92, 93), (86, 85, 91, 92), (451, 84, 90, 452), (387, 83, 89, 388), (355, 82, 88, 356), (4, 81, 87, 6), (81, 80, 86, 87), (80, 79, 85, 86), (450, 78, 84, 451), (386, 77, 83, 387), (354, 76, 82, 355), (2, 75, 81, 4), (75, 74, 80, 81), (74, 73, 79, 80), (449, 72, 78, 450), (385, 71, 77, 386), (353, 70, 76, 354), (0, 64, 75, 2), (64, 65, 74, 75), (65, 66, 73, 74), (448, 67, 72, 449), (384, 68, 71, 385), (352, 69, 70, 353), (289, 288, 256, 257), (288, 290, 258, 256), (290, 291, 259, 258), (291, 292, 260, 259), (292, 293, 261, 260), (293, 294, 262, 261), (294, 295, 263, 262), (295, 296, 264, 263), (296, 297, 265, 264), (297, 298, 266, 265), (298, 299, 267, 266), (299, 300, 268, 267), (300, 301, 269, 268), (301, 302, 270, 269), (302, 303, 271, 270), (303, 304, 272, 271), (304, 305, 273, 272), (305, 306, 274, 273), (306, 307, 275, 274), (307, 308, 276, 275), (308, 309, 277, 276), (309, 310, 278, 277), (310, 311, 279, 278), (311, 312, 280, 279), (312, 313, 281, 280), (313, 314, 282, 281), (314, 315, 283, 282), (315, 316, 284, 283), (316, 317, 285, 284), (317, 318, 286, 285), (318, 319, 287, 286), (319, 289, 257, 287), (1, 3, 288, 289), (3, 5, 290, 288), (5, 7, 291, 290), (7, 9, 292, 291), (9, 11, 293, 292), (11, 13, 294, 293), (13, 15, 295, 294), (15, 17, 296, 295), (17, 19, 297, 296), (19, 21, 298, 297), (21, 23, 299, 298), (23, 25, 300, 299), (25, 27, 301, 300), (27, 29, 302, 301), (29, 31, 303, 302), (31, 33, 304, 303), (33, 35, 305, 304), (35, 37, 306, 305), (37, 39, 307, 306), (39, 41, 308, 307), (41, 43, 309, 308), (43, 45, 310, 309), (45, 47, 311, 310), (47, 49, 312, 311), (49, 51, 313, 312), (51, 53, 314, 313), (53, 55, 315, 314), (55, 57, 316, 315), (57, 59, 317, 316), (59, 61, 318, 317), (61, 63, 319, 318), (63, 1, 289, 319), (447, 320, 321, 416), (416, 321, 322, 417), (417, 322, 323, 418), (418, 323, 324, 419), (419, 324, 325, 420), (420, 325, 326, 421), (421, 326, 327, 422), (422, 327, 328, 423), (423, 328, 329, 424), (424, 329, 330, 425), (425, 330, 331, 426), (426, 331, 332, 427), (427, 332, 333, 428), (428, 333, 334, 429), (429, 334, 335, 430), (430, 335, 336, 431), (431, 336, 337, 432), (432, 337, 338, 433), (433, 338, 339, 434), (434, 339, 340, 435), (435, 340, 341, 436), (436, 341, 342, 437), (437, 342, 343, 438), (438, 343, 344, 439), (439, 344, 345, 440), (440, 345, 346, 441), (441, 346, 347, 442), (442, 347, 348, 443), (443, 348, 349, 444), (444, 349, 350, 445), (445, 350, 351, 446), (446, 351, 320, 447), (68, 352, 353, 71), (71, 353, 354, 77), (77, 354, 355, 83), (83, 355, 356, 89), (89, 356, 357, 95), (95, 357, 358, 101), (101, 358, 359, 107), (107, 359, 360, 113), (113, 360, 361, 119), (119, 361, 362, 125), (125, 362, 363, 131), (131, 363, 364, 137), (137, 364, 365, 143), (143, 365, 366, 149), (149, 366, 367, 155), (155, 367, 368, 161), (161, 368, 369, 167), (167, 369, 370, 173), (173, 370, 371, 179), (179, 371, 372, 185), (185, 372, 373, 191), (191, 373, 374, 197), (197, 374, 375, 203), (203, 375, 376, 209), (209, 376, 377, 215), (215, 377, 378, 221), (221, 378, 379, 227), (227, 379, 380, 233), (233, 380, 381, 239), (239, 381, 382, 245), (245, 382, 383, 251), (251, 383, 352, 68), (320, 384, 385, 321), (321, 385, 386, 322), (322, 386, 387, 323), (323, 387, 388, 324), (324, 388, 389, 325), (325, 389, 390, 326), (326, 390, 391, 327), (327, 391, 392, 328), (328, 392, 393, 329), (329, 393, 394, 330), (330, 394, 395, 331), (331, 395, 396, 332), (332, 396, 397, 333), (333, 397, 398, 334), (334, 398, 399, 335), (335, 399, 400, 336), (336, 400, 401, 337), (337, 401, 402, 338), (338, 402, 403, 339), (339, 403, 404, 340), (340, 404, 405, 341), (341, 405, 406, 342), (342, 406, 407, 343), (343, 407, 408, 344), (344, 408, 409, 345), (345, 409, 410, 346), (346, 410, 411, 347), (347, 411, 412, 348), (348, 412, 413, 349), (349, 413, 414, 350), (350, 414, 415, 351), (351, 415, 384, 320), (510, 446, 447, 511), (509, 445, 446, 510), (508, 444, 445, 509), (507, 443, 444, 508), (506, 442, 443, 507), (505, 441, 442, 506), (504, 440, 441, 505), (503, 439, 440, 504), (502, 438, 439, 503), (501, 437, 438, 502), (500, 436, 437, 501), (499, 435, 436, 500), (498, 434, 435, 499), (497, 433, 434, 498), (496, 432, 433, 497), (495, 431, 432, 496), (494, 430, 431, 495), (493, 429, 430, 494), (492, 428, 429, 493), (491, 427, 428, 492), (490, 426, 427, 491), (489, 425, 426, 490), (488, 424, 425, 489), (487, 423, 424, 488), (486, 422, 423, 487), (485, 421, 422, 486), (484, 420, 421, 485), (483, 419, 420, 484), (482, 418, 419, 483), (481, 417, 418, 482), (480, 416, 417, 481), (511, 447, 416, 480), (66, 448, 449, 73), (73, 449, 450, 79), (79, 450, 451, 85), (85, 451, 452, 91), (91, 452, 453, 97), (97, 453, 454, 103), (103, 454, 455, 109), (109, 455, 456, 115), (115, 456, 457, 121), (121, 457, 458, 127), (127, 458, 459, 133), (133, 459, 460, 139), (139, 460, 461, 145), (145, 461, 462, 151), (151, 462, 463, 157), (157, 463, 464, 163), (163, 464, 465, 169), (169, 465, 466, 175), (175, 466, 467, 181), (181, 467, 468, 187), (187, 468, 469, 193), (193, 469, 470, 199), (199, 470, 471, 205), (205, 471, 472, 211), (211, 472, 473, 217), (217, 473, 474, 223), (223, 474, 475, 229), (229, 475, 476, 235), (235, 476, 477, 241), (241, 477, 478, 247), (247, 478, 479, 253), (253, 479, 448, 66), (67, 511, 480, 72), (72, 480, 481, 78), (78, 481, 482, 84), (84, 482, 483, 90), (90, 483, 484, 96), (96, 484, 485, 102), (102, 485, 486, 108), (108, 486, 487, 114), (114, 487, 488, 120), (120, 488, 489, 126), (126, 489, 490, 132), (132, 490, 491, 138), (138, 491, 492, 144), (144, 492, 493, 150), (150, 493, 494, 156), (156, 494, 495, 162), (162, 495, 496, 168), (168, 496, 497, 174), (174, 497, 498, 180), (180, 498, 499, 186), (186, 499, 500, 192), (192, 500, 501, 198), (198, 501, 502, 204), (204, 502, 503, 210), (210, 503, 504, 216), (216, 504, 505, 222), (222, 505, 506, 228), (228, 506, 507, 234), (234, 507, 508, 240), (240, 508, 509, 246), (246, 509, 510, 252), (252, 510, 511, 67)])
_uv = me_cylinder.uv_layers.new(name='UVMap')
_uv.uv.foreach_set('vector', [1.0, 0.9286, 1.0, 1.0, 0.9688, 1.0, 0.9688, 0.9286, 0.9688, 0.9286, 0.9688, 1.0, 0.9375, 1.0, 0.9375, 0.9286, 0.9375, 0.9286, 0.9375, 1.0, 0.9062, 1.0, 0.9062, 0.9286, 0.9062, 0.9286, 0.9062, 1.0, 0.875, 1.0, 0.875, 0.9286, 0.875, 0.9286, 0.875, 1.0, 0.8438, 1.0, 0.8438, 0.9286, 0.8438, 0.9286, 0.8438, 1.0, 0.8125, 1.0, 0.8125, 0.9286, 0.8125, 0.9286, 0.8125, 1.0, 0.7812, 1.0, 0.7812, 0.9286, 0.7812, 0.9286, 0.7812, 1.0, 0.75, 1.0, 0.75, 0.9286, 0.75, 0.9286, 0.75, 1.0, 0.7188, 1.0, 0.7188, 0.9286, 0.7188, 0.9286, 0.7188, 1.0, 0.6875, 1.0, 0.6875, 0.9286, 0.6875, 0.9286, 0.6875, 1.0, 0.6562, 1.0, 0.6562, 0.9286, 0.6562, 0.9286, 0.6562, 1.0, 0.625, 1.0, 0.625, 0.9286, 0.625, 0.9286, 0.625, 1.0, 0.5938, 1.0, 0.5938, 0.9286, 0.5938, 0.9286, 0.5938, 1.0, 0.5625, 1.0, 0.5625, 0.9286, 0.5625, 0.9286, 0.5625, 1.0, 0.5312, 1.0, 0.5312, 0.9286, 0.5312, 0.9286, 0.5312, 1.0, 0.5, 1.0, 0.5, 0.9286, 0.5, 0.9286, 0.5, 1.0, 0.4688, 1.0, 0.4688, 0.9286, 0.4688, 0.9286, 0.4688, 1.0, 0.4375, 1.0, 0.4375, 0.9286, 0.4375, 0.9286, 0.4375, 1.0, 0.4062, 1.0, 0.4062, 0.9286, 0.4062, 0.9286, 0.4062, 1.0, 0.375, 1.0, 0.375, 0.9286, 0.375, 0.9286, 0.375, 1.0, 0.3438, 1.0, 0.3438, 0.9286, 0.3438, 0.9286, 0.3438, 1.0, 0.3125, 1.0, 0.3125, 0.9286, 0.3125, 0.9286, 0.3125, 1.0, 0.2812, 1.0, 0.2812, 0.9286, 0.2812, 0.9286, 0.2812, 1.0, 0.25, 1.0, 0.25, 0.9286, 0.25, 0.9286, 0.25, 1.0, 0.2188, 1.0, 0.2188, 0.9286, 0.2188, 0.9286, 0.2188, 1.0, 0.1875, 1.0, 0.1875, 0.9286, 0.1875, 0.9286, 0.1875, 1.0, 0.1562, 1.0, 0.1562, 0.9286, 0.1562, 0.9286, 0.1562, 1.0, 0.125, 1.0, 0.125, 0.9286, 0.125, 0.9286, 0.125, 1.0, 0.09375, 1.0, 0.09375, 0.9286, 0.09375, 0.9286, 0.09375, 1.0, 0.0625, 1.0, 0.0625, 0.9286, 0.2928, 0.4654, 0.25, 0.4696, 0.2072, 0.4654, 0.166, 0.4529, 0.128, 0.4326, 0.09472, 0.4053, 0.06741, 0.372, 0.04712, 0.334, 0.03463, 0.2928, 0.03041, 0.25, 0.03463, 0.2072, 0.04712, 0.166, 0.06741, 0.128, 0.09472, 0.09472, 0.128, 0.06741, 0.166, 0.04712, 0.2072, 0.03463, 0.25, 0.03041, 0.2928, 0.03463, 0.334, 0.04712, 0.372, 0.06741, 0.4053, 0.09472, 0.4326, 0.128, 0.4529, 0.166, 0.4654, 0.2072, 0.4696, 0.25, 0.4654, 0.2928, 0.4529, 0.334, 0.4326, 0.372, 0.4053, 0.4053, 0.372, 0.4326, 0.334, 0.4529, 0.0625, 0.9286, 0.0625, 1.0, 0.03125, 1.0, 0.03125, 0.9286, 0.03125, 0.9286, 0.03125, 1.0, 0.0, 1.0, 0.0, 0.9286, 0.75, 0.49, 0.7968, 0.4854, 0.8418, 0.4717, 0.8833, 0.4496, 0.9197, 0.4197, 0.9496, 0.3833, 0.9717, 0.3418, 0.9854, 0.2968, 0.99, 0.25, 0.9854, 0.2032, 0.9717, 0.1582, 0.9496, 0.1167, 0.9197, 0.08029, 0.8833, 0.05045, 0.8418, 0.02827, 0.7968, 0.01461, 0.75, 0.01, 0.7032, 0.01461, 0.6582, 0.02827, 0.6167, 0.05045, 0.5803, 0.08029, 0.5504, 0.1167, 0.5283, 0.1582, 0.5146, 0.2032, 0.51, 0.25, 0.5146, 0.2968, 0.5283, 0.3418, 0.5504, 0.3833, 0.5803, 0.4197, 0.6167, 0.4496, 0.6582, 0.4717, 0.7032, 0.4854, 0.03125, 0.5, 0.03125, 0.5714, 0.0, 0.5714, 0.0, 0.5, 0.03125, 0.5714, 0.03125, 0.6429, 0.0, 0.6429, 0.0, 0.5714, 0.03125, 0.6429, 0.03125, 0.7143, 0.0, 0.7143, 0.0, 0.6429, 0.03125, 0.7635, 0.03125, 0.7857, 0.0, 0.7857, 0.0, 0.7635, 0.03125, 0.8468, 0.03125, 0.8571, 0.0, 0.8571, 0.0, 0.8468, 0.03125, 0.8763, 0.03125, 0.9286, 0.0, 0.9286, 0.0, 0.8763, 0.0625, 0.5, 0.0625, 0.5714, 0.03125, 0.5714, 0.03125, 0.5, 0.0625, 0.5714, 0.0625, 0.6429, 0.03125, 0.6429, 0.03125, 0.5714, 0.0625, 0.6429, 0.0625, 0.7143, 0.03125, 0.7143, 0.03125, 0.6429, 0.0625, 0.7635, 0.0625, 0.7857, 0.03125, 0.7857, 0.03125, 0.7635, 0.0625, 0.8468, 0.0625, 0.8571, 0.03125, 0.8571, 0.03125, 0.8468, 0.0625, 0.8763, 0.0625, 0.9286, 0.03125, 0.9286, 0.03125, 0.8763, 0.09375, 0.5, 0.09375, 0.5714, 0.0625, 0.5714, 0.0625, 0.5, 0.09375, 0.5714, 0.09375, 0.6429, 0.0625, 0.6429, 0.0625, 0.5714, 0.09375, 0.6429, 0.09375, 0.7143, 0.0625, 0.7143, 0.0625, 0.6429, 0.09375, 0.7635, 0.09375, 0.7857, 0.0625, 0.7857, 0.0625, 0.7635, 0.09375, 0.8468, 0.09375, 0.8571, 0.0625, 0.8571, 0.0625, 0.8468, 0.09375, 0.8763, 0.09375, 0.9286, 0.0625, 0.9286, 0.0625, 0.8763, 0.125, 0.5, 0.125, 0.5714, 0.09375, 0.5714, 0.09375, 0.5, 0.125, 0.5714, 0.125, 0.6429, 0.09375, 0.6429, 0.09375, 0.5714, 0.125, 0.6429, 0.125, 0.7143, 0.09375, 0.7143, 0.09375, 0.6429, 0.125, 0.7635, 0.125, 0.7857, 0.09375, 0.7857, 0.09375, 0.7635, 0.125, 0.8468, 0.125, 0.8571, 0.09375, 0.8571, 0.09375, 0.8468, 0.125, 0.8763, 0.125, 0.9286, 0.09375, 0.9286, 0.09375, 0.8763, 0.1562, 0.5, 0.1562, 0.5714, 0.125, 0.5714, 0.125, 0.5, 0.1562, 0.5714, 0.1562, 0.6429, 0.125, 0.6429, 0.125, 0.5714, 0.1562, 0.6429, 0.1562, 0.7143, 0.125, 0.7143, 0.125, 0.6429, 0.1562, 0.7635, 0.1562, 0.7857, 0.125, 0.7857, 0.125, 0.7635, 0.1562, 0.8468, 0.1562, 0.8571, 0.125, 0.8571, 0.125, 0.8468, 0.1562, 0.8763, 0.1562, 0.9286, 0.125, 0.9286, 0.125, 0.8763, 0.1875, 0.5, 0.1875, 0.5714, 0.1562, 0.5714, 0.1562, 0.5, 0.1875, 0.5714, 0.1875, 0.6429, 0.1562, 0.6429, 0.1562, 0.5714, 0.1875, 0.6429, 0.1875, 0.7143, 0.1562, 0.7143, 0.1562, 0.6429, 0.1875, 0.7635, 0.1875, 0.7857, 0.1562, 0.7857, 0.1562, 0.7635, 0.1875, 0.8468, 0.1875, 0.8571, 0.1562, 0.8571, 0.1562, 0.8468, 0.1875, 0.8763, 0.1875, 0.9286, 0.1562, 0.9286, 0.1562, 0.8763, 0.2188, 0.5, 0.2188, 0.5714, 0.1875, 0.5714, 0.1875, 0.5, 0.2188, 0.5714, 0.2188, 0.6429, 0.1875, 0.6429, 0.1875, 0.5714, 0.2188, 0.6429, 0.2188, 0.7143, 0.1875, 0.7143, 0.1875, 0.6429, 0.2188, 0.7635, 0.2188, 0.7857, 0.1875, 0.7857, 0.1875, 0.7635, 0.2188, 0.8468, 0.2188, 0.8571, 0.1875, 0.8571, 0.1875, 0.8468, 0.2188, 0.8763, 0.2188, 0.9286, 0.1875, 0.9286, 0.1875, 0.8763, 0.25, 0.5, 0.25, 0.5714, 0.2188, 0.5714, 0.2188, 0.5, 0.25, 0.5714, 0.25, 0.6429, 0.2188, 0.6429, 0.2188, 0.5714, 0.25, 0.6429, 0.25, 0.7143, 0.2188, 0.7143, 0.2188, 0.6429, 0.25, 0.7635, 0.25, 0.7857, 0.2188, 0.7857, 0.2188, 0.7635, 0.25, 0.8468, 0.25, 0.8571, 0.2188, 0.8571, 0.2188, 0.8468, 0.25, 0.8763, 0.25, 0.9286, 0.2188, 0.9286, 0.2188, 0.8763, 0.2812, 0.5, 0.2812, 0.5714, 0.25, 0.5714, 0.25, 0.5, 0.2812, 0.5714, 0.2812, 0.6429, 0.25, 0.6429, 0.25, 0.5714, 0.2812, 0.6429, 0.2812, 0.7143, 0.25, 0.7143, 0.25, 0.6429, 0.2812, 0.7635, 0.2812, 0.7857, 0.25, 0.7857, 0.25, 0.7635, 0.2812, 0.8468, 0.2812, 0.8571, 0.25, 0.8571, 0.25, 0.8468, 0.2812, 0.8763, 0.2812, 0.9286, 0.25, 0.9286, 0.25, 0.8763, 0.3125, 0.5, 0.3125, 0.5714, 0.2812, 0.5714, 0.2812, 0.5, 0.3125, 0.5714, 0.3125, 0.6429, 0.2812, 0.6429, 0.2812, 0.5714, 0.3125, 0.6429, 0.3125, 0.7143, 0.2812, 0.7143, 0.2812, 0.6429, 0.3125, 0.7635, 0.3125, 0.7857, 0.2812, 0.7857, 0.2812, 0.7635, 0.3125, 0.8468, 0.3125, 0.8571, 0.2812, 0.8571, 0.2812, 0.8468, 0.3125, 0.8763, 0.3125, 0.9286, 0.2812, 0.9286, 0.2812, 0.8763, 0.3438, 0.5, 0.3438, 0.5714, 0.3125, 0.5714, 0.3125, 0.5, 0.3438, 0.5714, 0.3437, 0.6429, 0.3125, 0.6429, 0.3125, 0.5714, 0.3437, 0.6429, 0.3437, 0.7143, 0.3125, 0.7143, 0.3125, 0.6429, 0.3437, 0.7635, 0.3437, 0.7857, 0.3125, 0.7857, 0.3125, 0.7635, 0.3438, 0.8468, 0.3437, 0.8571, 0.3125, 0.8571, 0.3125, 0.8468, 0.3438, 0.8763, 0.3438, 0.9286, 0.3125, 0.9286, 0.3125, 0.8763, 0.375, 0.5, 0.375, 0.5714, 0.3438, 0.5714, 0.3438, 0.5, 0.375, 0.5714, 0.375, 0.6429, 0.3437, 0.6429, 0.3438, 0.5714, 0.375, 0.6429, 0.375, 0.7143, 0.3437, 0.7143, 0.3437, 0.6429, 0.375, 0.7635, 0.375, 0.7857, 0.3437, 0.7857, 0.3437, 0.7635, 0.375, 0.8468, 0.375, 0.8571, 0.3437, 0.8571, 0.3438, 0.8468, 0.375, 0.8763, 0.375, 0.9286, 0.3438, 0.9286, 0.3438, 0.8763, 0.4062, 0.5, 0.4062, 0.5714, 0.375, 0.5714, 0.375, 0.5, 0.4062, 0.5714, 0.4062, 0.6429, 0.375, 0.6429, 0.375, 0.5714, 0.4062, 0.6429, 0.4063, 0.7143, 0.375, 0.7143, 0.375, 0.6429, 0.4063, 0.7635, 0.4063, 0.7857, 0.375, 0.7857, 0.375, 0.7635, 0.4062, 0.8468, 0.4062, 0.8571, 0.375, 0.8571, 0.375, 0.8468, 0.4062, 0.8763, 0.4062, 0.9286, 0.375, 0.9286, 0.375, 0.8763, 0.4375, 0.5, 0.4375, 0.5714, 0.4062, 0.5714, 0.4062, 0.5, 0.4375, 0.5714, 0.4375, 0.6429, 0.4062, 0.6429, 0.4062, 0.5714, 0.4375, 0.6429, 0.4375, 0.7143, 0.4063, 0.7143, 0.4062, 0.6429, 0.4375, 0.7635, 0.4375, 0.7857, 0.4063, 0.7857, 0.4063, 0.7635, 0.4375, 0.8468, 0.4375, 0.8571, 0.4062, 0.8571, 0.4062, 0.8468, 0.4375, 0.8763, 0.4375, 0.9286, 0.4062, 0.9286, 0.4062, 0.8763, 0.4688, 0.5, 0.4688, 0.5714, 0.4375, 0.5714, 0.4375, 0.5, 0.4688, 0.5714, 0.4688, 0.6429, 0.4375, 0.6429, 0.4375, 0.5714, 0.4688, 0.6429, 0.4688, 0.7143, 0.4375, 0.7143, 0.4375, 0.6429, 0.4688, 0.7635, 0.4688, 0.7857, 0.4375, 0.7857, 0.4375, 0.7635, 0.4688, 0.8468, 0.4688, 0.8571, 0.4375, 0.8571, 0.4375, 0.8468, 0.4688, 0.8763, 0.4688, 0.9286, 0.4375, 0.9286, 0.4375, 0.8763, 0.5, 0.5, 0.5, 0.5714, 0.4688, 0.5714, 0.4688, 0.5, 0.5, 0.5714, 0.5, 0.6429, 0.4688, 0.6429, 0.4688, 0.5714, 0.5, 0.6429, 0.5, 0.7143, 0.4688, 0.7143, 0.4688, 0.6429, 0.5, 0.7635, 0.5, 0.7857, 0.4688, 0.7857, 0.4688, 0.7635, 0.5, 0.8468, 0.5, 0.8571, 0.4688, 0.8571, 0.4688, 0.8468, 0.5, 0.8763, 0.5, 0.9286, 0.4688, 0.9286, 0.4688, 0.8763, 0.5312, 0.5, 0.5312, 0.5714, 0.5, 0.5714, 0.5, 0.5, 0.5312, 0.5714, 0.5312, 0.6429, 0.5, 0.6429, 0.5, 0.5714, 0.5312, 0.6429, 0.5312, 0.7143, 0.5, 0.7143, 0.5, 0.6429, 0.5312, 0.7635, 0.5312, 0.7857, 0.5, 0.7857, 0.5, 0.7635, 0.5312, 0.8468, 0.5312, 0.8571, 0.5, 0.8571, 0.5, 0.8468, 0.5312, 0.8763, 0.5312, 0.9286, 0.5, 0.9286, 0.5, 0.8763, 0.5625, 0.5, 0.5625, 0.5714, 0.5312, 0.5714, 0.5312, 0.5, 0.5625, 0.5714, 0.5625, 0.6429, 0.5312, 0.6429, 0.5312, 0.5714, 0.5625, 0.6429, 0.5625, 0.7143, 0.5312, 0.7143, 0.5312, 0.6429, 0.5625, 0.7635, 0.5625, 0.7857, 0.5312, 0.7857, 0.5312, 0.7635, 0.5625, 0.8468, 0.5625, 0.8571, 0.5312, 0.8571, 0.5312, 0.8468, 0.5625, 0.8763, 0.5625, 0.9286, 0.5312, 0.9286, 0.5312, 0.8763, 0.5938, 0.5, 0.5938, 0.5714, 0.5625, 0.5714, 0.5625, 0.5, 0.5938, 0.5714, 0.5938, 0.6429, 0.5625, 0.6429, 0.5625, 0.5714, 0.5938, 0.6429, 0.5938, 0.7143, 0.5625, 0.7143, 0.5625, 0.6429, 0.5938, 0.7635, 0.5938, 0.7857, 0.5625, 0.7857, 0.5625, 0.7635, 0.5938, 0.8468, 0.5938, 0.8571, 0.5625, 0.8571, 0.5625, 0.8468, 0.5938, 0.8763, 0.5938, 0.9286, 0.5625, 0.9286, 0.5625, 0.8763, 0.625, 0.5, 0.625, 0.5714, 0.5938, 0.5714, 0.5938, 0.5, 0.625, 0.5714, 0.625, 0.6429, 0.5938, 0.6429, 0.5938, 0.5714, 0.625, 0.6429, 0.625, 0.7143, 0.5938, 0.7143, 0.5938, 0.6429, 0.625, 0.7635, 0.625, 0.7857, 0.5938, 0.7857, 0.5938, 0.7635, 0.625, 0.8468, 0.625, 0.8571, 0.5938, 0.8571, 0.5938, 0.8468, 0.625, 0.8763, 0.625, 0.9286, 0.5938, 0.9286, 0.5938, 0.8763, 0.6562, 0.5, 0.6562, 0.5714, 0.625, 0.5714, 0.625, 0.5, 0.6562, 0.5714, 0.6562, 0.6429, 0.625, 0.6429, 0.625, 0.5714, 0.6562, 0.6429, 0.6563, 0.7143, 0.625, 0.7143, 0.625, 0.6429, 0.6562, 0.7635, 0.6563, 0.7857, 0.625, 0.7857, 0.625, 0.7635, 0.6562, 0.8468, 0.6562, 0.8571, 0.625, 0.8571, 0.625, 0.8468, 0.6562, 0.8763, 0.6562, 0.9286, 0.625, 0.9286, 0.625, 0.8763, 0.6875, 0.5, 0.6875, 0.5714, 0.6562, 0.5714, 0.6562, 0.5, 0.6875, 0.5714, 0.6875, 0.6429, 0.6562, 0.6429, 0.6562, 0.5714, 0.6875, 0.6429, 0.6875, 0.7143, 0.6563, 0.7143, 0.6562, 0.6429, 0.6875, 0.7635, 0.6875, 0.7857, 0.6563, 0.7857, 0.6562, 0.7635, 0.6875, 0.8468, 0.6875, 0.8571, 0.6562, 0.8571, 0.6562, 0.8468, 0.6875, 0.8763, 0.6875, 0.9286, 0.6562, 0.9286, 0.6562, 0.8763, 0.7188, 0.5, 0.7188, 0.5714, 0.6875, 0.5714, 0.6875, 0.5, 0.7188, 0.5714, 0.7188, 0.6429, 0.6875, 0.6429, 0.6875, 0.5714, 0.7188, 0.6429, 0.7188, 0.7143, 0.6875, 0.7143, 0.6875, 0.6429, 0.7188, 0.7635, 0.7188, 0.7857, 0.6875, 0.7857, 0.6875, 0.7635, 0.7188, 0.8468, 0.7188, 0.8571, 0.6875, 0.8571, 0.6875, 0.8468, 0.7188, 0.8763, 0.7188, 0.9286, 0.6875, 0.9286, 0.6875, 0.8763, 0.75, 0.5, 0.75, 0.5714, 0.7188, 0.5714, 0.7188, 0.5, 0.75, 0.5714, 0.75, 0.6429, 0.7188, 0.6429, 0.7188, 0.5714, 0.75, 0.6429, 0.75, 0.7143, 0.7188, 0.7143, 0.7188, 0.6429, 0.75, 0.7635, 0.75, 0.7857, 0.7188, 0.7857, 0.7188, 0.7635, 0.75, 0.8468, 0.75, 0.8571, 0.7188, 0.8571, 0.7188, 0.8468, 0.75, 0.8763, 0.75, 0.9286, 0.7188, 0.9286, 0.7188, 0.8763, 0.7812, 0.5, 0.7812, 0.5714, 0.75, 0.5714, 0.75, 0.5, 0.7812, 0.5714, 0.7812, 0.6429, 0.75, 0.6429, 0.75, 0.5714, 0.7812, 0.6429, 0.7812, 0.7143, 0.75, 0.7143, 0.75, 0.6429, 0.7812, 0.7635, 0.7812, 0.7857, 0.75, 0.7857, 0.75, 0.7635, 0.7812, 0.8468, 0.7812, 0.8571, 0.75, 0.8571, 0.75, 0.8468, 0.7813, 0.8763, 0.7812, 0.9286, 0.75, 0.9286, 0.75, 0.8763, 0.8125, 0.5, 0.8125, 0.5714, 0.7812, 0.5714, 0.7812, 0.5, 0.8125, 0.5714, 0.8125, 0.6429, 0.7812, 0.6429, 0.7812, 0.5714, 0.8125, 0.6429, 0.8125, 0.7143, 0.7812, 0.7143, 0.7812, 0.6429, 0.8125, 0.7635, 0.8125, 0.7857, 0.7812, 0.7857, 0.7812, 0.7635, 0.8125, 0.8468, 0.8125, 0.8571, 0.7812, 0.8571, 0.7812, 0.8468, 0.8125, 0.8763, 0.8125, 0.9286, 0.7812, 0.9286, 0.7813, 0.8763, 0.8438, 0.5, 0.8438, 0.5714, 0.8125, 0.5714, 0.8125, 0.5, 0.8438, 0.5714, 0.8437, 0.6429, 0.8125, 0.6429, 0.8125, 0.5714, 0.8437, 0.6429, 0.8438, 0.7143, 0.8125, 0.7143, 0.8125, 0.6429, 0.8438, 0.7635, 0.8438, 0.7857, 0.8125, 0.7857, 0.8125, 0.7635, 0.8438, 0.8468, 0.8438, 0.8571, 0.8125, 0.8571, 0.8125, 0.8468, 0.8438, 0.8763, 0.8438, 0.9286, 0.8125, 0.9286, 0.8125, 0.8763, 0.875, 0.5, 0.875, 0.5714, 0.8438, 0.5714, 0.8438, 0.5, 0.875, 0.5714, 0.875, 0.6429, 0.8437, 0.6429, 0.8438, 0.5714, 0.875, 0.6429, 0.875, 0.7143, 0.8438, 0.7143, 0.8437, 0.6429, 0.875, 0.7635, 0.875, 0.7857, 0.8438, 0.7857, 0.8438, 0.7635, 0.875, 0.8468, 0.875, 0.8571, 0.8438, 0.8571, 0.8438, 0.8468, 0.875, 0.8763, 0.875, 0.9286, 0.8438, 0.9286, 0.8438, 0.8763, 0.9062, 0.5, 0.9062, 0.5714, 0.875, 0.5714, 0.875, 0.5, 0.9062, 0.5714, 0.9062, 0.6429, 0.875, 0.6429, 0.875, 0.5714, 0.9062, 0.6429, 0.9062, 0.7143, 0.875, 0.7143, 0.875, 0.6429, 0.9062, 0.7635, 0.9062, 0.7857, 0.875, 0.7857, 0.875, 0.7635, 0.9062, 0.8468, 0.9062, 0.8571, 0.875, 0.8571, 0.875, 0.8468, 0.9062, 0.8763, 0.9062, 0.9286, 0.875, 0.9286, 0.875, 0.8763, 0.9375, 0.5, 0.9375, 0.5714, 0.9062, 0.5714, 0.9062, 0.5, 0.9375, 0.5714, 0.9375, 0.6429, 0.9062, 0.6429, 0.9062, 0.5714, 0.9375, 0.6429, 0.9375, 0.7143, 0.9062, 0.7143, 0.9062, 0.6429, 0.9375, 0.7635, 0.9375, 0.7857, 0.9062, 0.7857, 0.9062, 0.7635, 0.9375, 0.8468, 0.9375, 0.8571, 0.9062, 0.8571, 0.9062, 0.8468, 0.9375, 0.8763, 0.9375, 0.9286, 0.9062, 0.9286, 0.9062, 0.8763, 0.9688, 0.5, 0.9688, 0.5714, 0.9375, 0.5714, 0.9375, 0.5, 0.9688, 0.5714, 0.9688, 0.6429, 0.9375, 0.6429, 0.9375, 0.5714, 0.9688, 0.6429, 0.9688, 0.7143, 0.9375, 0.7143, 0.9375, 0.6429, 0.9688, 0.7635, 0.9688, 0.7857, 0.9375, 0.7857, 0.9375, 0.7635, 0.9688, 0.8468, 0.9688, 0.8571, 0.9375, 0.8571, 0.9375, 0.8468, 0.9688, 0.8763, 0.9688, 0.9286, 0.9375, 0.9286, 0.9375, 0.8763, 1.0, 0.5, 1.0, 0.5714, 0.9688, 0.5714, 0.9688, 0.5, 1.0, 0.5714, 1.0, 0.6429, 0.9688, 0.6429, 0.9688, 0.5714, 1.0, 0.6429, 1.0, 0.7143, 0.9688, 0.7143, 0.9688, 0.6429, 1.0, 0.7635, 1.0, 0.7857, 0.9688, 0.7857, 0.9688, 0.7635, 1.0, 0.8468, 1.0, 0.8571, 0.9688, 0.8571, 0.9688, 0.8468, 1.0, 0.8763, 1.0, 0.9286, 0.9688, 0.9286, 0.9688, 0.8763, 0.25, 0.478, 0.2945, 0.4736, 0.2968, 0.4854, 0.25, 0.49, 0.2945, 0.4736, 0.3373, 0.4606, 0.3418, 0.4717, 0.2968, 0.4854, 0.3373, 0.4606, 0.3767, 0.4396, 0.3833, 0.4496, 0.3418, 0.4717, 0.3767, 0.4396, 0.4112, 0.4112, 0.4197, 0.4197, 0.3833, 0.4496, 0.4112, 0.4112, 0.4396, 0.3767, 0.4496, 0.3833, 0.4197, 0.4197, 0.4396, 0.3767, 0.4606, 0.3373, 0.4717, 0.3418, 0.4496, 0.3833, 0.4606, 0.3373, 0.4736, 0.2945, 0.4854, 0.2968, 0.4717, 0.3418, 0.4736, 0.2945, 0.478, 0.25, 0.49, 0.25, 0.4854, 0.2968, 0.478, 0.25, 0.4736, 0.2055, 0.4854, 0.2032, 0.49, 0.25, 0.4736, 0.2055, 0.4606, 0.1627, 0.4717, 0.1582, 0.4854, 0.2032, 0.4606, 0.1627, 0.4396, 0.1233, 0.4496, 0.1167, 0.4717, 0.1582, 0.4396, 0.1233, 0.4112, 0.08878, 0.4197, 0.08029, 0.4496, 0.1167, 0.4112, 0.08878, 0.3767, 0.06042, 0.3833, 0.05045, 0.4197, 0.08029, 0.3767, 0.06042, 0.3373, 0.03935, 0.3418, 0.02827, 0.3833, 0.05045, 0.3373, 0.03935, 0.2945, 0.02638, 0.2968, 0.01461, 0.3418, 0.02827, 0.2945, 0.02638, 0.25, 0.022, 0.25, 0.01, 0.2968, 0.01461, 0.25, 0.022, 0.2055, 0.02638, 0.2032, 0.01461, 0.25, 0.01, 0.2055, 0.02638, 0.1627, 0.03935, 0.1582, 0.02827, 0.2032, 0.01461, 0.1627, 0.03935, 0.1233, 0.06042, 0.1167, 0.05045, 0.1582, 0.02827, 0.1233, 0.06042, 0.08878, 0.08878, 0.08029, 0.08029, 0.1167, 0.05045, 0.08878, 0.08878, 0.06042, 0.1233, 0.05045, 0.1167, 0.08029, 0.08029, 0.06042, 0.1233, 0.03935, 0.1627, 0.02827, 0.1582, 0.05045, 0.1167, 0.03935, 0.1627, 0.02638, 0.2055, 0.01461, 0.2032, 0.02827, 0.1582, 0.02638, 0.2055, 0.022, 0.25, 0.01, 0.25, 0.01461, 0.2032, 0.022, 0.25, 0.02638, 0.2945, 0.01461, 0.2968, 0.01, 0.25, 0.02638, 0.2945, 0.03935, 0.3373, 0.02827, 0.3418, 0.01461, 0.2968, 0.03935, 0.3373, 0.06042, 0.3767, 0.05045, 0.3833, 0.02827, 0.3418, 0.06042, 0.3767, 0.08878, 0.4112, 0.08029, 0.4197, 0.05045, 0.3833, 0.08878, 0.4112, 0.1233, 0.4396, 0.1167, 0.4496, 0.08029, 0.4197, 0.1233, 0.4396, 0.1627, 0.4606, 0.1582, 0.4717, 0.1167, 0.4496, 0.1627, 0.4606, 0.2055, 0.4736, 0.2032, 0.4854, 0.1582, 0.4717, 0.2055, 0.4736, 0.25, 0.478, 0.25, 0.49, 0.2032, 0.4854, 0.25, 0.4696, 0.2928, 0.4654, 0.2945, 0.4736, 0.25, 0.478, 0.2928, 0.4654, 0.334, 0.4529, 0.3373, 0.4606, 0.2945, 0.4736, 0.334, 0.4529, 0.372, 0.4326, 0.3767, 0.4396, 0.3373, 0.4606, 0.372, 0.4326, 0.4053, 0.4053, 0.4112, 0.4112, 0.3767, 0.4396, 0.4053, 0.4053, 0.4326, 0.372, 0.4396, 0.3767, 0.4112, 0.4112, 0.4326, 0.372, 0.4529, 0.334, 0.4606, 0.3373, 0.4396, 0.3767, 0.4529, 0.334, 0.4654, 0.2928, 0.4736, 0.2945, 0.4606, 0.3373, 0.4654, 0.2928, 0.4696, 0.25, 0.478, 0.25, 0.4736, 0.2945, 0.4696, 0.25, 0.4654, 0.2072, 0.4736, 0.2055, 0.478, 0.25, 0.4654, 0.2072, 0.4529, 0.166, 0.4606, 0.1627, 0.4736, 0.2055, 0.4529, 0.166, 0.4326, 0.128, 0.4396, 0.1233, 0.4606, 0.1627, 0.4326, 0.128, 0.4053, 0.09472, 0.4112, 0.08878, 0.4396, 0.1233, 0.4053, 0.09472, 0.372, 0.06741, 0.3767, 0.06042, 0.4112, 0.08878, 0.372, 0.06741, 0.334, 0.04712, 0.3373, 0.03935, 0.3767, 0.06042, 0.334, 0.04712, 0.2928, 0.03463, 0.2945, 0.02638, 0.3373, 0.03935, 0.2928, 0.03463, 0.25, 0.03041, 0.25, 0.022, 0.2945, 0.02638, 0.25, 0.03041, 0.2072, 0.03463, 0.2055, 0.02638, 0.25, 0.022, 0.2072, 0.03463, 0.166, 0.04712, 0.1627, 0.03935, 0.2055, 0.02638, 0.166, 0.04712, 0.128, 0.06741, 0.1233, 0.06042, 0.1627, 0.03935, 0.128, 0.06741, 0.09472, 0.09472, 0.08878, 0.08878, 0.1233, 0.06042, 0.09472, 0.09472, 0.06741, 0.128, 0.06042, 0.1233, 0.08878, 0.08878, 0.06741, 0.128, 0.04712, 0.166, 0.03935, 0.1627, 0.06042, 0.1233, 0.04712, 0.166, 0.03463, 0.2072, 0.02638, 0.2055, 0.03935, 0.1627, 0.03463, 0.2072, 0.03041, 0.25, 0.022, 0.25, 0.02638, 0.2055, 0.03041, 0.25, 0.03463, 0.2928, 0.02638, 0.2945, 0.022, 0.25, 0.03463, 0.2928, 0.04712, 0.334, 0.03935, 0.3373, 0.02638, 0.2945, 0.04712, 0.334, 0.06741, 0.372, 0.06042, 0.3767, 0.03935, 0.3373, 0.06741, 0.372, 0.09472, 0.4053, 0.08878, 0.4112, 0.06042, 0.3767, 0.09472, 0.4053, 0.128, 0.4326, 0.1233, 0.4396, 0.08878, 0.4112, 0.128, 0.4326, 0.166, 0.4529, 0.1627, 0.4606, 0.1233, 0.4396, 0.166, 0.4529, 0.2072, 0.4654, 0.2055, 0.4736, 0.1627, 0.4606, 0.2072, 0.4654, 0.25, 0.4696, 0.25, 0.478, 0.2055, 0.4736, 1.0, 0.8107, 1.0, 0.8358, 0.9687, 0.8358, 0.9688, 0.8107, 0.9688, 0.8107, 0.9687, 0.8358, 0.9375, 0.8358, 0.9375, 0.8107, 0.9375, 0.8107, 0.9375, 0.8358, 0.9062, 0.8358, 0.9062, 0.8107, 0.9062, 0.8107, 0.9062, 0.8358, 0.875, 0.8358, 0.875, 0.8107, 0.875, 0.8107, 0.875, 0.8358, 0.8438, 0.8358, 0.8438, 0.8107, 0.8438, 0.8107, 0.8438, 0.8358, 0.8125, 0.8358, 0.8125, 0.8107, 0.8125, 0.8107, 0.8125, 0.8358, 0.7812, 0.8358, 0.7812, 0.8107, 0.7812, 0.8107, 0.7812, 0.8358, 0.75, 0.8358, 0.75, 0.8107, 0.75, 0.8107, 0.75, 0.8358, 0.7188, 0.8358, 0.7188, 0.8107, 0.7188, 0.8107, 0.7188, 0.8358, 0.6875, 0.8358, 0.6875, 0.8107, 0.6875, 0.8107, 0.6875, 0.8358, 0.6562, 0.8358, 0.6562, 0.8107, 0.6562, 0.8107, 0.6562, 0.8358, 0.625, 0.8358, 0.625, 0.8107, 0.625, 0.8107, 0.625, 0.8358, 0.5938, 0.8358, 0.5938, 0.8107, 0.5938, 0.8107, 0.5938, 0.8358, 0.5625, 0.8358, 0.5625, 0.8107, 0.5625, 0.8107, 0.5625, 0.8358, 0.5312, 0.8358, 0.5312, 0.8107, 0.5312, 0.8107, 0.5312, 0.8358, 0.5, 0.8358, 0.5, 0.8107, 0.5, 0.8107, 0.5, 0.8358, 0.4688, 0.8358, 0.4688, 0.8107, 0.4688, 0.8107, 0.4688, 0.8358, 0.4375, 0.8358, 0.4375, 0.8107, 0.4375, 0.8107, 0.4375, 0.8358, 0.4063, 0.8358, 0.4063, 0.8107, 0.4063, 0.8107, 0.4063, 0.8358, 0.375, 0.8358, 0.375, 0.8107, 0.375, 0.8107, 0.375, 0.8358, 0.3437, 0.8358, 0.3437, 0.8107, 0.3437, 0.8107, 0.3437, 0.8358, 0.3125, 0.8358, 0.3125, 0.8107, 0.3125, 0.8107, 0.3125, 0.8358, 0.2812, 0.8358, 0.2812, 0.8107, 0.2812, 0.8107, 0.2812, 0.8358, 0.25, 0.8358, 0.25, 0.8107, 0.25, 0.8107, 0.25, 0.8358, 0.2188, 0.8358, 0.2188, 0.8107, 0.2188, 0.8107, 0.2188, 0.8358, 0.1875, 0.8358, 0.1875, 0.8107, 0.1875, 0.8107, 0.1875, 0.8358, 0.1562, 0.8358, 0.1562, 0.8107, 0.1562, 0.8107, 0.1562, 0.8358, 0.125, 0.8358, 0.125, 0.8107, 0.125, 0.8107, 0.125, 0.8358, 0.09375, 0.8358, 0.09375, 0.8107, 0.09375, 0.8107, 0.09375, 0.8358, 0.0625, 0.8358, 0.0625, 0.8107, 0.0625, 0.8107, 0.0625, 0.8358, 0.03125, 0.8358, 0.03125, 0.8107, 0.03125, 0.8107, 0.03125, 0.8358, 0.0, 0.8358, 0.0, 0.8107, 1.0, 0.8571, 1.0, 0.8763, 0.9688, 0.8763, 0.9688, 0.8571, 0.9688, 0.8571, 0.9688, 0.8763, 0.9375, 0.8763, 0.9375, 0.8571, 0.9375, 0.8571, 0.9375, 0.8763, 0.9062, 0.8763, 0.9062, 0.8571, 0.9062, 0.8571, 0.9062, 0.8763, 0.875, 0.8763, 0.875, 0.8571, 0.875, 0.8571, 0.875, 0.8763, 0.8438, 0.8763, 0.8438, 0.8571, 0.8438, 0.8571, 0.8438, 0.8763, 0.8125, 0.8763, 0.8125, 0.8571, 0.8125, 0.8571, 0.8125, 0.8763, 0.7813, 0.8763, 0.7812, 0.8571, 0.7812, 0.8571, 0.7813, 0.8763, 0.75, 0.8763, 0.75, 0.8571, 0.75, 0.8571, 0.75, 0.8763, 0.7188, 0.8763, 0.7188, 0.8571, 0.7188, 0.8571, 0.7188, 0.8763, 0.6875, 0.8763, 0.6875, 0.8571, 0.6875, 0.8571, 0.6875, 0.8763, 0.6562, 0.8763, 0.6562, 0.8571, 0.6562, 0.8571, 0.6562, 0.8763, 0.625, 0.8763, 0.625, 0.8571, 0.625, 0.8571, 0.625, 0.8763, 0.5938, 0.8763, 0.5938, 0.8571, 0.5938, 0.8571, 0.5938, 0.8763, 0.5625, 0.8763, 0.5625, 0.8571, 0.5625, 0.8571, 0.5625, 0.8763, 0.5312, 0.8763, 0.5312, 0.8571, 0.5312, 0.8571, 0.5312, 0.8763, 0.5, 0.8763, 0.5, 0.8571, 0.5, 0.8571, 0.5, 0.8763, 0.4688, 0.8763, 0.4688, 0.8571, 0.4688, 0.8571, 0.4688, 0.8763, 0.4375, 0.8763, 0.4375, 0.8571, 0.4375, 0.8571, 0.4375, 0.8763, 0.4062, 0.8763, 0.4062, 0.8571, 0.4062, 0.8571, 0.4062, 0.8763, 0.375, 0.8763, 0.375, 0.8571, 0.375, 0.8571, 0.375, 0.8763, 0.3438, 0.8763, 0.3437, 0.8571, 0.3437, 0.8571, 0.3438, 0.8763, 0.3125, 0.8763, 0.3125, 0.8571, 0.3125, 0.8571, 0.3125, 0.8763, 0.2812, 0.8763, 0.2812, 0.8571, 0.2812, 0.8571, 0.2812, 0.8763, 0.25, 0.8763, 0.25, 0.8571, 0.25, 0.8571, 0.25, 0.8763, 0.2188, 0.8763, 0.2188, 0.8571, 0.2188, 0.8571, 0.2188, 0.8763, 0.1875, 0.8763, 0.1875, 0.8571, 0.1875, 0.8571, 0.1875, 0.8763, 0.1562, 0.8763, 0.1562, 0.8571, 0.1562, 0.8571, 0.1562, 0.8763, 0.125, 0.8763, 0.125, 0.8571, 0.125, 0.8571, 0.125, 0.8763, 0.09375, 0.8763, 0.09375, 0.8571, 0.09375, 0.8571, 0.09375, 0.8763, 0.0625, 0.8763, 0.0625, 0.8571, 0.0625, 0.8571, 0.0625, 0.8763, 0.03125, 0.8763, 0.03125, 0.8571, 0.03125, 0.8571, 0.03125, 0.8763, 0.0, 0.8763, 0.0, 0.8571, 1.0, 0.8358, 1.0, 0.8468, 0.9688, 0.8468, 0.9687, 0.8358, 0.9687, 0.8358, 0.9688, 0.8468, 0.9375, 0.8468, 0.9375, 0.8358, 0.9375, 0.8358, 0.9375, 0.8468, 0.9062, 0.8468, 0.9062, 0.8358, 0.9062, 0.8358, 0.9062, 0.8468, 0.875, 0.8468, 0.875, 0.8358, 0.875, 0.8358, 0.875, 0.8468, 0.8438, 0.8468, 0.8438, 0.8358, 0.8438, 0.8358, 0.8438, 0.8468, 0.8125, 0.8468, 0.8125, 0.8358, 0.8125, 0.8358, 0.8125, 0.8468, 0.7812, 0.8468, 0.7812, 0.8358, 0.7812, 0.8358, 0.7812, 0.8468, 0.75, 0.8468, 0.75, 0.8358, 0.75, 0.8358, 0.75, 0.8468, 0.7188, 0.8468, 0.7188, 0.8358, 0.7188, 0.8358, 0.7188, 0.8468, 0.6875, 0.8468, 0.6875, 0.8358, 0.6875, 0.8358, 0.6875, 0.8468, 0.6562, 0.8468, 0.6562, 0.8358, 0.6562, 0.8358, 0.6562, 0.8468, 0.625, 0.8468, 0.625, 0.8358, 0.625, 0.8358, 0.625, 0.8468, 0.5938, 0.8468, 0.5938, 0.8358, 0.5938, 0.8358, 0.5938, 0.8468, 0.5625, 0.8468, 0.5625, 0.8358, 0.5625, 0.8358, 0.5625, 0.8468, 0.5312, 0.8468, 0.5312, 0.8358, 0.5312, 0.8358, 0.5312, 0.8468, 0.5, 0.8468, 0.5, 0.8358, 0.5, 0.8358, 0.5, 0.8468, 0.4688, 0.8468, 0.4688, 0.8358, 0.4688, 0.8358, 0.4688, 0.8468, 0.4375, 0.8468, 0.4375, 0.8358, 0.4375, 0.8358, 0.4375, 0.8468, 0.4062, 0.8468, 0.4063, 0.8358, 0.4063, 0.8358, 0.4062, 0.8468, 0.375, 0.8468, 0.375, 0.8358, 0.375, 0.8358, 0.375, 0.8468, 0.3438, 0.8468, 0.3437, 0.8358, 0.3437, 0.8358, 0.3438, 0.8468, 0.3125, 0.8468, 0.3125, 0.8358, 0.3125, 0.8358, 0.3125, 0.8468, 0.2812, 0.8468, 0.2812, 0.8358, 0.2812, 0.8358, 0.2812, 0.8468, 0.25, 0.8468, 0.25, 0.8358, 0.25, 0.8358, 0.25, 0.8468, 0.2188, 0.8468, 0.2188, 0.8358, 0.2188, 0.8358, 0.2188, 0.8468, 0.1875, 0.8468, 0.1875, 0.8358, 0.1875, 0.8358, 0.1875, 0.8468, 0.1562, 0.8468, 0.1562, 0.8358, 0.1562, 0.8358, 0.1562, 0.8468, 0.125, 0.8468, 0.125, 0.8358, 0.125, 0.8358, 0.125, 0.8468, 0.09375, 0.8468, 0.09375, 0.8358, 0.09375, 0.8358, 0.09375, 0.8468, 0.0625, 0.8468, 0.0625, 0.8358, 0.0625, 0.8358, 0.0625, 0.8468, 0.03125, 0.8468, 0.03125, 0.8358, 0.03125, 0.8358, 0.03125, 0.8468, 0.0, 0.8468, 0.0, 0.8358, 0.03125, 0.8069, 0.03125, 0.8107, 0.0, 0.8107, 0.0, 0.8069, 0.0625, 0.8069, 0.0625, 0.8107, 0.03125, 0.8107, 0.03125, 0.8069, 0.09375, 0.8069, 0.09375, 0.8107, 0.0625, 0.8107, 0.0625, 0.8069, 0.125, 0.8069, 0.125, 0.8107, 0.09375, 0.8107, 0.09375, 0.8069, 0.1562, 0.8069, 0.1562, 0.8107, 0.125, 0.8107, 0.125, 0.8069, 0.1875, 0.8069, 0.1875, 0.8107, 0.1562, 0.8107, 0.1562, 0.8069, 0.2187, 0.8069, 0.2188, 0.8107, 0.1875, 0.8107, 0.1875, 0.8069, 0.25, 0.8069, 0.25, 0.8107, 0.2188, 0.8107, 0.2187, 0.8069, 0.2812, 0.8069, 0.2812, 0.8107, 0.25, 0.8107, 0.25, 0.8069, 0.3125, 0.8069, 0.3125, 0.8107, 0.2812, 0.8107, 0.2812, 0.8069, 0.3437, 0.8069, 0.3437, 0.8107, 0.3125, 0.8107, 0.3125, 0.8069, 0.375, 0.8069, 0.375, 0.8107, 0.3437, 0.8107, 0.3437, 0.8069, 0.4063, 0.8069, 0.4063, 0.8107, 0.375, 0.8107, 0.375, 0.8069, 0.4375, 0.8069, 0.4375, 0.8107, 0.4063, 0.8107, 0.4063, 0.8069, 0.4688, 0.8069, 0.4688, 0.8107, 0.4375, 0.8107, 0.4375, 0.8069, 0.5, 0.8069, 0.5, 0.8107, 0.4688, 0.8107, 0.4688, 0.8069, 0.5312, 0.8069, 0.5312, 0.8107, 0.5, 0.8107, 0.5, 0.8069, 0.5625, 0.8069, 0.5625, 0.8107, 0.5312, 0.8107, 0.5312, 0.8069, 0.5938, 0.8069, 0.5938, 0.8107, 0.5625, 0.8107, 0.5625, 0.8069, 0.625, 0.8069, 0.625, 0.8107, 0.5938, 0.8107, 0.5938, 0.8069, 0.6562, 0.8069, 0.6562, 0.8107, 0.625, 0.8107, 0.625, 0.8069, 0.6875, 0.8069, 0.6875, 0.8107, 0.6562, 0.8107, 0.6562, 0.8069, 0.7188, 0.8069, 0.7188, 0.8107, 0.6875, 0.8107, 0.6875, 0.8069, 0.75, 0.8069, 0.75, 0.8107, 0.7188, 0.8107, 0.7188, 0.8069, 0.7812, 0.8069, 0.7812, 0.8107, 0.75, 0.8107, 0.75, 0.8069, 0.8125, 0.8069, 0.8125, 0.8107, 0.7812, 0.8107, 0.7812, 0.8069, 0.8438, 0.8069, 0.8438, 0.8107, 0.8125, 0.8107, 0.8125, 0.8069, 0.875, 0.8069, 0.875, 0.8107, 0.8438, 0.8107, 0.8438, 0.8069, 0.9062, 0.8069, 0.9062, 0.8107, 0.875, 0.8107, 0.875, 0.8069, 0.9375, 0.8069, 0.9375, 0.8107, 0.9062, 0.8107, 0.9062, 0.8069, 0.9688, 0.8069, 0.9688, 0.8107, 0.9375, 0.8107, 0.9375, 0.8069, 1.0, 0.8069, 1.0, 0.8107, 0.9688, 0.8107, 0.9688, 0.8069, 1.0, 0.7143, 1.0, 0.7635, 0.9688, 0.7635, 0.9688, 0.7143, 0.9688, 0.7143, 0.9688, 0.7635, 0.9375, 0.7635, 0.9375, 0.7143, 0.9375, 0.7143, 0.9375, 0.7635, 0.9062, 0.7635, 0.9062, 0.7143, 0.9062, 0.7143, 0.9062, 0.7635, 0.875, 0.7635, 0.875, 0.7143, 0.875, 0.7143, 0.875, 0.7635, 0.8438, 0.7635, 0.8438, 0.7143, 0.8438, 0.7143, 0.8438, 0.7635, 0.8125, 0.7635, 0.8125, 0.7143, 0.8125, 0.7143, 0.8125, 0.7635, 0.7812, 0.7635, 0.7812, 0.7143, 0.7812, 0.7143, 0.7812, 0.7635, 0.75, 0.7635, 0.75, 0.7143, 0.75, 0.7143, 0.75, 0.7635, 0.7188, 0.7635, 0.7188, 0.7143, 0.7188, 0.7143, 0.7188, 0.7635, 0.6875, 0.7635, 0.6875, 0.7143, 0.6875, 0.7143, 0.6875, 0.7635, 0.6562, 0.7635, 0.6563, 0.7143, 0.6563, 0.7143, 0.6562, 0.7635, 0.625, 0.7635, 0.625, 0.7143, 0.625, 0.7143, 0.625, 0.7635, 0.5938, 0.7635, 0.5938, 0.7143, 0.5938, 0.7143, 0.5938, 0.7635, 0.5625, 0.7635, 0.5625, 0.7143, 0.5625, 0.7143, 0.5625, 0.7635, 0.5312, 0.7635, 0.5312, 0.7143, 0.5312, 0.7143, 0.5312, 0.7635, 0.5, 0.7635, 0.5, 0.7143, 0.5, 0.7143, 0.5, 0.7635, 0.4688, 0.7635, 0.4688, 0.7143, 0.4688, 0.7143, 0.4688, 0.7635, 0.4375, 0.7635, 0.4375, 0.7143, 0.4375, 0.7143, 0.4375, 0.7635, 0.4063, 0.7635, 0.4063, 0.7143, 0.4063, 0.7143, 0.4063, 0.7635, 0.375, 0.7635, 0.375, 0.7143, 0.375, 0.7143, 0.375, 0.7635, 0.3437, 0.7635, 0.3437, 0.7143, 0.3437, 0.7143, 0.3437, 0.7635, 0.3125, 0.7635, 0.3125, 0.7143, 0.3125, 0.7143, 0.3125, 0.7635, 0.2812, 0.7635, 0.2812, 0.7143, 0.2812, 0.7143, 0.2812, 0.7635, 0.25, 0.7635, 0.25, 0.7143, 0.25, 0.7143, 0.25, 0.7635, 0.2188, 0.7635, 0.2188, 0.7143, 0.2188, 0.7143, 0.2188, 0.7635, 0.1875, 0.7635, 0.1875, 0.7143, 0.1875, 0.7143, 0.1875, 0.7635, 0.1562, 0.7635, 0.1562, 0.7143, 0.1562, 0.7143, 0.1562, 0.7635, 0.125, 0.7635, 0.125, 0.7143, 0.125, 0.7143, 0.125, 0.7635, 0.09375, 0.7635, 0.09375, 0.7143, 0.09375, 0.7143, 0.09375, 0.7635, 0.0625, 0.7635, 0.0625, 0.7143, 0.0625, 0.7143, 0.0625, 0.7635, 0.03125, 0.7635, 0.03125, 0.7143, 0.03125, 0.7143, 0.03125, 0.7635, 0.0, 0.7635, 0.0, 0.7143, 1.0, 0.7857, 1.0, 0.8069, 0.9688, 0.8069, 0.9688, 0.7857, 0.9688, 0.7857, 0.9688, 0.8069, 0.9375, 0.8069, 0.9375, 0.7857, 0.9375, 0.7857, 0.9375, 0.8069, 0.9062, 0.8069, 0.9062, 0.7857, 0.9062, 0.7857, 0.9062, 0.8069, 0.875, 0.8069, 0.875, 0.7857, 0.875, 0.7857, 0.875, 0.8069, 0.8438, 0.8069, 0.8438, 0.7857, 0.8438, 0.7857, 0.8438, 0.8069, 0.8125, 0.8069, 0.8125, 0.7857, 0.8125, 0.7857, 0.8125, 0.8069, 0.7812, 0.8069, 0.7812, 0.7857, 0.7812, 0.7857, 0.7812, 0.8069, 0.75, 0.8069, 0.75, 0.7857, 0.75, 0.7857, 0.75, 0.8069, 0.7188, 0.8069, 0.7188, 0.7857, 0.7188, 0.7857, 0.7188, 0.8069, 0.6875, 0.8069, 0.6875, 0.7857, 0.6875, 0.7857, 0.6875, 0.8069, 0.6562, 0.8069, 0.6563, 0.7857, 0.6563, 0.7857, 0.6562, 0.8069, 0.625, 0.8069, 0.625, 0.7857, 0.625, 0.7857, 0.625, 0.8069, 0.5938, 0.8069, 0.5938, 0.7857, 0.5938, 0.7857, 0.5938, 0.8069, 0.5625, 0.8069, 0.5625, 0.7857, 0.5625, 0.7857, 0.5625, 0.8069, 0.5312, 0.8069, 0.5312, 0.7857, 0.5312, 0.7857, 0.5312, 0.8069, 0.5, 0.8069, 0.5, 0.7857, 0.5, 0.7857, 0.5, 0.8069, 0.4688, 0.8069, 0.4688, 0.7857, 0.4688, 0.7857, 0.4688, 0.8069, 0.4375, 0.8069, 0.4375, 0.7857, 0.4375, 0.7857, 0.4375, 0.8069, 0.4063, 0.8069, 0.4063, 0.7857, 0.4063, 0.7857, 0.4063, 0.8069, 0.375, 0.8069, 0.375, 0.7857, 0.375, 0.7857, 0.375, 0.8069, 0.3437, 0.8069, 0.3437, 0.7857, 0.3437, 0.7857, 0.3437, 0.8069, 0.3125, 0.8069, 0.3125, 0.7857, 0.3125, 0.7857, 0.3125, 0.8069, 0.2812, 0.8069, 0.2812, 0.7857, 0.2812, 0.7857, 0.2812, 0.8069, 0.25, 0.8069, 0.25, 0.7857, 0.25, 0.7857, 0.25, 0.8069, 0.2187, 0.8069, 0.2188, 0.7857, 0.2188, 0.7857, 0.2187, 0.8069, 0.1875, 0.8069, 0.1875, 0.7857, 0.1875, 0.7857, 0.1875, 0.8069, 0.1562, 0.8069, 0.1562, 0.7857, 0.1562, 0.7857, 0.1562, 0.8069, 0.125, 0.8069, 0.125, 0.7857, 0.125, 0.7857, 0.125, 0.8069, 0.09375, 0.8069, 0.09375, 0.7857, 0.09375, 0.7857, 0.09375, 0.8069, 0.0625, 0.8069, 0.0625, 0.7857, 0.0625, 0.7857, 0.0625, 0.8069, 0.03125, 0.8069, 0.03125, 0.7857, 0.03125, 0.7857, 0.03125, 0.8069, 0.0, 0.8069, 0.0, 0.7857])
me_cylinder.materials.append(mat_material_001)
me_cylinder.use_remesh_fix_poles = True
me_cylinder.use_remesh_preserve_attributes = False
me_cylinder.use_mirror_vertex_groups = False
me_cylinder.update()

# ---- objects
ob_cube = bpy.data.objects.new('Cube', me_cube)
ob_light = bpy.data.objects.new('Light', light_light)
ob_camera = bpy.data.objects.new('Camera', cam_camera)
ob_cylinder = bpy.data.objects.new('Cylinder', me_cylinder)

# ---- transforms, parenting, visibility, modifiers, constraints
ob_cube.location = (-0.7119, 0.7233, 0.3253)
ob_cube.rotation_euler = (0.4807, -0.3433, -0.737)
ob_cube.scale = (0.3548, 0.3548, 0.3548)
ob_cube.lock_rotations_4d = False
ob_cube.empty_display_type = 'ARROWS'
ob_cube.lineart.crease_threshold = 0.0
_m = ob_cube.modifiers.new('Subdivision', 'SUBSURF')
_m.uv_smooth = 'PRESERVE_CORNERS'
_m.levels = 3
_m.render_levels = 3
ob_light.location = (3.565, -4.198, 0.9208)
ob_light.rotation_euler = (0.6503, 0.05522, 1.866)
ob_light.lock_rotations_4d = False
ob_light.empty_display_type = 'ARROWS'
ob_light.color = (0.0, 0.0, 0.0, 0.0)
ob_light.lineart.crease_threshold = 0.0
ob_camera.location = (7.98, -5.752, 4.769)
ob_camera.rotation_euler = (1.109, 0.0, 0.8149)
ob_camera.lock_rotations_4d = False
ob_camera.empty_display_type = 'ARROWS'
ob_camera.color = (0.0, 0.0, 0.0, 0.0)
ob_camera.display_type = 'WIRE'
ob_camera.lineart.crease_threshold = 0.0
ob_cylinder.location = (-0.7119, 0.7233, 0.3253)
ob_cylinder.rotation_euler = (0.4807, -0.3433, -0.737)
ob_cylinder.scale = (0.3548, 0.3548, 1.951)
ob_cylinder.lineart.crease_threshold = 0.0
_m = ob_cylinder.modifiers.new('Subdivision', 'SUBSURF')
_m.uv_smooth = 'PRESERVE_CORNERS'
_m.levels = 3
_m.render_levels = 3

# ---- collection membership
col_collection.objects.link(ob_cube)
col_collection.objects.link(ob_light)
col_collection.objects.link(ob_camera)
col_collection.objects.link(ob_cylinder)

# ---- scene / render settings (as saved in the file)
scene.camera = ob_camera
scene.frame_start = 1; scene.frame_end = 72; scene.frame_set(47)
scene.render.engine = 'BLENDER_EEVEE_NEXT'
scene.cycles.use_denoising = False
scene.cycles.samples = 128
scene.cycles.sampling_pattern = 'TABULATED_SOBOL'
scene.cycles.use_adaptive_sampling = False
scene.cycles.use_light_tree = False
scene.view_settings.view_transform = 'Filmic'
bpy.context.view_layer.update()
